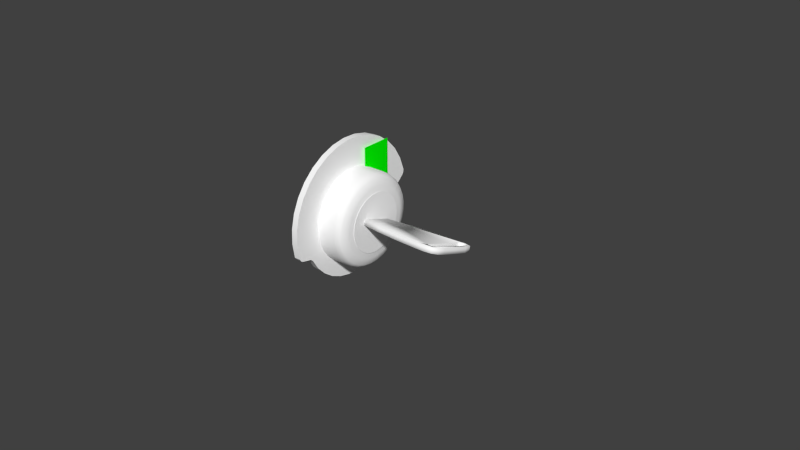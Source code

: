 # Source: c172p-magneto-switch.blend  (saved by Blender 2.78.0; exported with 4.5.12 LTS)
import bpy
from mathutils import Matrix  # noqa: F401  (used for matrix-valued properties, if any)

bpy.ops.wm.read_factory_settings(use_empty=True)
scene = bpy.context.scene
scene.name = 'Scene'

# ---- collections
col_collection_1 = bpy.data.collections.new('Collection 1'); scene.collection.children.link(col_collection_1)

# ---- materials (node trees are filled in below, after node groups)
mat_ac3dmat1 = bpy.data.materials.new('ac3dmat1')
mat_ac3dmat1.alpha_threshold = 0.0
mat_ac3dmat1.use_transparent_shadow = False
mat_ac3dmat1.diffuse_color = (1.0, 1.0, 1.0, 1.0)
mat_ac3dmat1.specular_color = (0.0, 0.0, 0.0)
mat_ac3dmat1.roughness = 0.5
mat_ac3dmat1.specular_intensity = 0.0
mat_ac3dmat6 = bpy.data.materials.new('ac3dmat6')
mat_ac3dmat6.alpha_threshold = 0.0
mat_ac3dmat6.use_transparent_shadow = False
mat_ac3dmat6.diffuse_color = (0.0, 1.0, 0.0, 1.0)
mat_ac3dmat6.specular_color = (0.0, 0.0, 0.0)
mat_ac3dmat6.roughness = 0.5
mat_ac3dmat6.specular_intensity = 0.1

# ---- node groups
ng_auto_smooth = bpy.data.node_groups.new('Auto Smooth', 'GeometryNodeTree')
_s = ng_auto_smooth.interface.new_socket(name='Geometry', in_out='OUTPUT', socket_type='NodeSocketGeometry')
_s = ng_auto_smooth.interface.new_socket(name='Geometry', in_out='INPUT', socket_type='NodeSocketGeometry')
_s = ng_auto_smooth.interface.new_socket(name='Angle', in_out='INPUT', socket_type='NodeSocketFloat')
_s.subtype = 'ANGLE'
_s.min_value = 0.0
_s.max_value = 3.142
ng_auto_smooth.is_modifier = True
_N = ng_auto_smooth.nodes; _L = ng_auto_smooth.links
n0 = _N.new('NodeGroupOutput'); n0.name = 'Group Output'; n0.location = (480, -100)
n1 = _N.new('NodeGroupInput'); n1.name = 'Group Input'; n1.location = (-420, -300)
n2 = _N.new('NodeGroupInput'); n2.name = 'Group Input.001'; n2.location = (-60, -100)
n3 = _N.new('GeometryNodeSetShadeSmooth'); n3.name = 'Set Shade Smooth'; n3.location = (120, -100)
n3.domain = 'EDGE'
n4 = _N.new('GeometryNodeSetShadeSmooth'); n4.name = 'Set Shade Smooth.001'; n4.location = (300, -100)
n5 = _N.new('GeometryNodeInputMeshEdgeAngle'); n5.name = 'Edge Angle'; n5.location = (-420, -220)
n6 = _N.new('GeometryNodeInputEdgeSmooth'); n6.name = 'Is Edge Smooth'; n6.location = (-60, -160)
n7 = _N.new('GeometryNodeInputShadeSmooth'); n7.name = 'Is Face Smooth'; n7.location = (-240, -340)
n8 = _N.new('FunctionNodeBooleanMath'); n8.name = 'Boolean Math'; n8.location = (-60, -220)
n9 = _N.new('FunctionNodeCompare'); n9.name = 'Compare'; n9.location = (-240, -180)
n9.operation = 'LESS_EQUAL'
_L.new(n5.outputs[0], n9.inputs[0])
_L.new(n4.outputs[0], n0.inputs[0])
_L.new(n1.outputs[1], n9.inputs[1])
_L.new(n9.outputs[0], n8.inputs[0])
_L.new(n7.outputs[0], n8.inputs[1])
_L.new(n2.outputs[0], n3.inputs[0])
_L.new(n6.outputs[0], n3.inputs[1])
_L.new(n3.outputs[0], n4.inputs[0])
_L.new(n8.outputs[0], n3.inputs[2])
n0.is_active_output = True

# ---- material node trees

# ---- world
world_world = bpy.data.worlds.new('World'); scene.world = world_world
world_world.color = (0.05088, 0.05088, 0.05088)
world_world.use_sun_shadow = False
world_world.sun_shadow_jitter_overblur = 0.0
world_world.cycles.sampling_method = 'NONE'
world_world.cycles.sample_map_resolution = 256

# ---- meshes
me_key_001 = bpy.data.meshes.new('key.001')
me_key_001.from_pydata([(0.03033, -0.0007438, -0.0009451), (0.03308, -0.003256, -3.079e-05), (0.03354, -0.002769, 0.001573), (0.03354, -0.003342, 4.33e-07), (0.0317, 0.002302, -0.002054), (0.03589, -0.001855, 0.001241), (0.03416, -0.002654, 0.001531), (0.03119, -0.001855, 0.001241), (0.03308, -0.002683, 0.001542), (0.03119, 0.002557, -0.0003654), (0.03166, 0.002848, -0.0004713), (0.03227, 0.003234, -0.0006116), (0.03048, 0.001545, 3.025e-06), (0.03481, 0.003234, -0.0006116), (0.03022, 0.0003511, 0.0004376), (0.03661, 0.001545, 3.026e-06), (0.03119, -0.002428, -0.0003322), (0.03393, -0.00327, -2.574e-05), (0.03589, -0.002428, -0.0003322), (0.03416, -0.003227, -4.135e-05), (0.03303, -0.003246, -3.419e-05), (0.03227, 0.002661, -0.002184), (0.03119, 0.001985, -0.001938), (0.03163, 0.002256, -0.002037), (0.03481, 0.002661, -0.002184), (0.03048, 0.0009727, -0.00157), (0.03661, 0.0009727, -0.00157), (0.03022, -0.0002214, -0.001135), (0.03481, -0.002532, 0.001487), (0.036, -0.001695, 0.001182), (0.03158, -0.002099, 0.00133), (0.03282, 0.003337, -0.0006492), (0.03112, 0.002457, -0.0003287), (0.03117, 0.002528, -0.0003546), (0.0304, 0.001184, 0.0001346), (0.03024, 0.0002682, 0.0004678), (0.03023, 0.0003027, 0.0004552), (0.03034, -0.000216, 0.000644), (0.03033, -0.000168, 0.0006266), (0.03029, 1.531e-05, 0.0005598), (0.03481, -0.003104, -8.602e-05), (0.036, -0.002268, -0.0003905), (0.03283, -0.003208, -4.835e-05), (0.03158, -0.002672, -0.0002433), (0.03278, 0.002756, -0.002219), (0.03117, 0.001955, -0.001927), (0.03112, 0.001884, -0.001902), (0.0304, 0.0006112, -0.001438), (0.03023, -0.0002697, -0.001118), (0.03024, -0.0003043, -0.001105), (0.03032, -0.0006996, -0.0009612), (0.0303, -0.0005751, -0.001006), (0.03034, -0.0007885, -0.0009288), (0.03048, -0.0008429, 0.0008722), (0.03044, -0.0006541, 0.0008035), (0.03227, -0.002532, 0.001487), (0.03354, 0.003471, -0.000698), (0.03367, 0.003448, -0.0006894), (0.03589, 0.002557, -0.0003654), (0.03611, 0.002251, -0.0002539), (0.03686, 0.0003511, 0.0004376), (0.03685, 0.0002682, 0.0004678), (0.03661, -0.0008429, 0.0008722), (0.03048, -0.001415, -0.0007006), (0.03044, -0.001227, -0.0007694), (0.03227, -0.003104, -8.602e-05), (0.03184, -0.002833, -0.0001846), (0.03354, 0.002899, -0.002271), (0.03367, 0.002875, -0.002262), (0.03589, 0.001985, -0.001938), (0.03611, 0.001678, -0.001827), (0.03686, -0.0002214, -0.001135), (0.03685, -0.0003043, -0.001105), (0.03661, -0.001415, -0.0007006), (0.0385, -0.004793, 0.00231), (0.0385, -0.005365, 0.000737), (0.0385, 0.005329, -0.001374), (0.0385, 0.004757, -0.002947), (0.0393, 0.002848, -0.0004713), (0.0393, 0.002276, -0.002044), (0.03957, 0.0002682, 0.0004678), (0.03957, -0.0003043, -0.001105), (0.0393, -0.002884, -0.000166), (0.0393, -0.002312, 0.001407), (0.0372, -0.007079, 0.003142), (0.03545, -0.009083, 0.003871), (0.03332, -0.01073, 0.00447), (0.03089, -0.01195, 0.004915), (0.02825, -0.0127, 0.005189), (0.0255, -0.01296, 0.005281), (0.02276, -0.0127, 0.005189), (0.02012, -0.01195, 0.004915), (0.01768, -0.01073, 0.00447), (0.01555, -0.009083, 0.003871), (0.0138, -0.007079, 0.003142), (0.0125, -0.004793, 0.00231), (0.0117, -0.002312, 0.001407), (0.01143, 0.0002682, 0.0004678), (0.0117, 0.002848, -0.0004713), (0.0125, 0.005329, -0.001374), (0.0138, 0.007616, -0.002206), (0.01555, 0.00962, -0.002936), (0.01768, 0.01126, -0.003535), (0.02012, 0.01249, -0.003979), (0.02276, 0.01324, -0.004253), (0.0255, 0.01349, -0.004346), (0.02825, 0.01324, -0.004253), (0.03089, 0.01249, -0.003979), (0.03332, 0.01126, -0.003534), (0.03545, 0.00962, -0.002936), (0.0372, 0.007616, -0.002206), (0.0255, 0.0002682, 0.0004678), (0.0372, -0.007652, 0.001569), (0.03545, -0.009656, 0.002299), (0.03332, -0.0113, 0.002897), (0.03089, -0.01252, 0.003342), (0.02825, -0.01328, 0.003616), (0.0255, -0.01353, 0.003708), (0.02276, -0.01328, 0.003616), (0.02012, -0.01252, 0.003342), (0.01768, -0.0113, 0.002897), (0.01555, -0.009656, 0.002299), (0.0138, -0.007652, 0.001569), (0.0125, -0.005365, 0.000737), (0.0117, -0.002884, -0.000166), (0.01143, -0.0003043, -0.001105), (0.0117, 0.002276, -0.002044), (0.0125, 0.004757, -0.002947), (0.0138, 0.007043, -0.003779), (0.01555, 0.009047, -0.004509), (0.01768, 0.01069, -0.005107), (0.02012, 0.01191, -0.005552), (0.02276, 0.01267, -0.005826), (0.0255, 0.01292, -0.005919), (0.02825, 0.01267, -0.005826), (0.03089, 0.01191, -0.005552), (0.03332, 0.01069, -0.005107), (0.0372, 0.007043, -0.003779), (0.03545, 0.009047, -0.004509), (0.0255, -0.0003043, -0.001105)], [], [(60, 61, 72), (2, 6, 17), (19, 17, 6), (37, 0, 38), (39, 51, 35), (35, 49, 36), (48, 14, 36), (45, 33, 9), (23, 11, 10), (43, 75, 20), (75, 42, 20), (42, 75, 65), (139, 43, 66), (75, 112, 65), (139, 65, 112), (139, 66, 65), (111, 89, 88), (111, 90, 89), (111, 91, 90), (111, 92, 91), (111, 93, 92), (111, 94, 93), (111, 95, 94), (111, 96, 95), (111, 97, 96), (111, 98, 97), (111, 99, 98), (111, 100, 99), (111, 101, 100), (111, 102, 101), (111, 103, 102), (111, 104, 103), (111, 105, 104), (111, 106, 105), (139, 116, 117), (139, 117, 118), (139, 118, 119), (139, 119, 120), (139, 120, 121), (139, 121, 122), (139, 122, 123), (139, 123, 124), (139, 124, 125), (139, 125, 126), (139, 126, 127), (139, 127, 128), (139, 128, 129), (139, 129, 130), (139, 130, 131), (139, 131, 132), (139, 132, 133), (139, 133, 134), (51, 49, 35), (14, 48, 27), (48, 36, 49), (22, 9, 45), (2, 17, 3), (60, 71, 72), (84, 111, 85), (85, 111, 86), (86, 111, 87), (87, 111, 88), (107, 106, 111), (108, 107, 111), (109, 108, 111), (110, 109, 111), (112, 113, 139), (139, 113, 114), (139, 114, 115), (115, 116, 139), (134, 135, 139), (135, 136, 139), (136, 138, 139), (138, 137, 139), (74, 82, 83), (82, 74, 75), (84, 75, 74), (75, 84, 112), (85, 112, 84), (112, 85, 113), (86, 113, 85), (113, 86, 114), (87, 114, 86), (114, 87, 115), (88, 115, 87), (115, 88, 116), (89, 116, 88), (116, 89, 117), (90, 117, 89), (117, 90, 118), (91, 118, 90), (118, 91, 119), (92, 119, 91), (119, 92, 120), (121, 92, 93), (92, 121, 120), (122, 93, 94), (93, 122, 121), (123, 94, 95), (94, 123, 122), (124, 95, 96), (95, 124, 123), (125, 96, 97), (96, 125, 124), (126, 97, 98), (97, 126, 125), (127, 98, 99), (98, 127, 126), (128, 99, 100), (99, 128, 127), (129, 100, 101), (100, 129, 128), (130, 101, 102), (101, 130, 129), (130, 103, 131), (103, 130, 102), (131, 104, 132), (104, 131, 103), (132, 105, 133), (105, 132, 104), (133, 106, 134), (106, 133, 105), (134, 107, 135), (107, 134, 106), (135, 108, 136), (108, 135, 107), (109, 136, 108), (136, 109, 138), (110, 138, 109), (138, 110, 137), (76, 137, 110), (137, 76, 77), (78, 77, 76), (77, 78, 79), (80, 79, 78), (79, 80, 81), (83, 81, 80), (81, 83, 82), (34, 25, 12), (14, 25, 34), (14, 47, 25), (47, 14, 27), (38, 51, 39), (38, 50, 51), (38, 0, 50), (53, 37, 54), (53, 0, 37), (52, 0, 53), (53, 64, 52), (64, 53, 63), (32, 45, 33), (12, 45, 32), (12, 46, 45), (46, 12, 25), (62, 5, 29), (73, 5, 62), (41, 5, 73), (5, 41, 18), (19, 28, 40), (28, 19, 6), (1, 2, 3), (1, 8, 2), (20, 8, 1), (42, 8, 20), (65, 8, 42), (8, 65, 55), (69, 59, 58), (69, 15, 59), (70, 15, 69), (15, 70, 26), (66, 55, 65), (43, 55, 66), (43, 30, 55), (16, 30, 43), (30, 16, 7), (11, 4, 21), (4, 11, 23), (9, 23, 10), (23, 9, 22), (57, 24, 13), (57, 68, 24), (56, 68, 57), (68, 56, 67), (72, 62, 61), (62, 72, 73), (40, 5, 18), (5, 40, 28), (7, 63, 53), (63, 7, 16), (31, 67, 56), (31, 44, 67), (11, 44, 31), (44, 11, 21), (13, 69, 58), (69, 13, 24), (26, 60, 15), (60, 26, 71), (139, 48, 49), (139, 27, 48), (27, 139, 47), (71, 81, 72), (26, 81, 71), (70, 81, 26), (81, 70, 79), (12, 111, 34), (111, 12, 32), (78, 58, 59), (78, 13, 58), (78, 57, 13), (57, 78, 76), (36, 111, 35), (14, 111, 36), (111, 14, 34), (80, 60, 61), (80, 15, 60), (80, 59, 15), (59, 80, 78), (139, 25, 47), (25, 139, 46), (69, 79, 70), (24, 79, 69), (68, 79, 24), (79, 68, 77), (74, 6, 2), (74, 28, 6), (83, 28, 74), (83, 5, 28), (5, 83, 29), (74, 2, 8), (7, 111, 30), (53, 111, 7), (111, 53, 54), (75, 1, 3), (17, 75, 3), (19, 75, 17), (40, 75, 19), (40, 82, 75), (18, 82, 40), (82, 18, 41), (63, 139, 64), (16, 139, 63), (139, 16, 43), (8, 84, 74), (55, 84, 8), (30, 84, 55), (84, 30, 111), (33, 111, 32), (9, 111, 33), (111, 9, 10), (57, 76, 56), (76, 31, 56), (31, 110, 111), (110, 31, 76), (139, 21, 4), (21, 67, 44), (21, 77, 67), (21, 137, 77), (137, 21, 139), (68, 67, 77), (139, 45, 46), (139, 22, 45), (139, 23, 22), (23, 139, 44), (83, 62, 29), (80, 62, 83), (62, 80, 61), (39, 37, 38), (37, 111, 54), (39, 111, 37), (111, 39, 35), (52, 51, 50), (52, 49, 51), (52, 139, 49), (139, 52, 64), (73, 82, 41), (73, 81, 82), (81, 73, 72)])
me_key_001.polygons.foreach_set('use_smooth', [True] * 277)
_uv = me_key_001.uv_layers.new(name='UVMap')
_uv.uv.foreach_set('vector', [0.2802, 0.7558, 0.2802, 0.7558, 0.2802, 0.7558, 0.2802, 0.7558, 0.2802, 0.7558, 0.2802, 0.7558, 0.2802, 0.7558, 0.2802, 0.7558, 0.2802, 0.7558, 0.2802, 0.7558, 0.2802, 0.7558, 0.2802, 0.7558, 0.2802, 0.7558, 0.2802, 0.7558, 0.2802, 0.7558, 0.2802, 0.7558, 0.2802, 0.7558, 0.2802, 0.7558, 0.2802, 0.7558, 0.2802, 0.7558, 0.2802, 0.7558, 0.2802, 0.7558, 0.2802, 0.7558, 0.2802, 0.7558, 0.2802, 0.7558, 0.2802, 0.7558, 0.2802, 0.7558, 0.2802, 0.7558, 0.2802, 0.7558, 0.2802, 0.7558, 0.2802, 0.7558, 0.2802, 0.7558, 0.2802, 0.7558, 0.2802, 0.7558, 0.2802, 0.7558, 0.2802, 0.7558, 0.255, 0.7471, 0.2956, 0.8248, 0.2986, 0.8293, 0.2802, 0.7558, 0.2802, 0.7558, 0.2802, 0.7558, 0.255, 0.7471, 0.3037, 0.837, 0.3902, 0.9494, 0.255, 0.7471, 0.2986, 0.8293, 0.3037, 0.837, 0.255, 0.7471, 0.4984, 0.7471, 0.4937, 0.7946, 0.255, 0.7471, 0.4937, 0.6996, 0.4984, 0.7471, 0.255, 0.7471, 0.4798, 0.6539, 0.4937, 0.6996, 0.255, 0.7471, 0.4574, 0.6119, 0.4798, 0.6539, 0.255, 0.7471, 0.4271, 0.575, 0.4574, 0.6119, 0.255, 0.7471, 0.3902, 0.5447, 0.4271, 0.575, 0.255, 0.7471, 0.3481, 0.5222, 0.3902, 0.5447, 0.255, 0.7471, 0.3024, 0.5084, 0.3481, 0.5222, 0.255, 0.7471, 0.255, 0.5037, 0.3024, 0.5084, 0.255, 0.7471, 0.2075, 0.5084, 0.255, 0.5037, 0.255, 0.7471, 0.1618, 0.5222, 0.2075, 0.5084, 0.255, 0.7471, 0.1197, 0.5447, 0.1618, 0.5222, 0.255, 0.7471, 0.08283, 0.575, 0.1197, 0.5447, 0.255, 0.7471, 0.05256, 0.6119, 0.08283, 0.575, 0.255, 0.7471, 0.03007, 0.6539, 0.05256, 0.6119, 0.255, 0.7471, 0.01622, 0.6996, 0.03007, 0.6539, 0.255, 0.7471, 0.01154, 0.7471, 0.01622, 0.6996, 0.255, 0.7471, 0.01622, 0.7946, 0.01154, 0.7471, 0.255, 0.7471, 0.4937, 0.7946, 0.4984, 0.7471, 0.255, 0.7471, 0.4984, 0.7471, 0.4937, 0.6996, 0.255, 0.7471, 0.4937, 0.6996, 0.4798, 0.6539, 0.255, 0.7471, 0.4798, 0.6539, 0.4574, 0.6119, 0.255, 0.7471, 0.4574, 0.6119, 0.4271, 0.575, 0.255, 0.7471, 0.4271, 0.575, 0.3902, 0.5447, 0.255, 0.7471, 0.3902, 0.5447, 0.3481, 0.5222, 0.255, 0.7471, 0.3481, 0.5222, 0.3024, 0.5084, 0.255, 0.7471, 0.3024, 0.5084, 0.255, 0.5037, 0.255, 0.7471, 0.255, 0.5037, 0.2075, 0.5084, 0.255, 0.7471, 0.2075, 0.5084, 0.1618, 0.5222, 0.255, 0.7471, 0.1618, 0.5222, 0.1197, 0.5447, 0.255, 0.7471, 0.1197, 0.5447, 0.08283, 0.575, 0.255, 0.7471, 0.08283, 0.575, 0.05256, 0.6119, 0.255, 0.7471, 0.05256, 0.6119, 0.03007, 0.6539, 0.255, 0.7471, 0.03007, 0.6539, 0.01622, 0.6996, 0.255, 0.7471, 0.01622, 0.6996, 0.01154, 0.7471, 0.255, 0.7471, 0.01154, 0.7471, 0.01622, 0.7946, 0.2802, 0.7558, 0.2802, 0.7558, 0.2802, 0.7558, 0.2802, 0.7558, 0.2802, 0.7558, 0.2802, 0.7558, 0.2802, 0.7558, 0.2802, 0.7558, 0.2802, 0.7558, 0.2802, 0.7558, 0.2802, 0.7558, 0.2802, 0.7558, 0.2802, 0.7558, 0.2802, 0.7558, 0.2802, 0.7558, 0.2802, 0.7558, 0.2802, 0.7558, 0.2802, 0.7558, 0.3902, 0.9494, 0.255, 0.7471, 0.4271, 0.9192, 0.4271, 0.9192, 0.255, 0.7471, 0.4574, 0.8823, 0.4574, 0.8823, 0.255, 0.7471, 0.4798, 0.8402, 0.4798, 0.8402, 0.255, 0.7471, 0.4937, 0.7946, 0.03007, 0.8402, 0.01622, 0.7946, 0.255, 0.7471, 0.05256, 0.8823, 0.03007, 0.8402, 0.255, 0.7471, 0.08283, 0.9192, 0.05256, 0.8823, 0.255, 0.7471, 0.1197, 0.9494, 0.08283, 0.9192, 0.255, 0.7471, 0.3902, 0.9494, 0.4271, 0.9192, 0.255, 0.7471, 0.255, 0.7471, 0.4271, 0.9192, 0.4574, 0.8823, 0.255, 0.7471, 0.4574, 0.8823, 0.4798, 0.8402, 0.4798, 0.8402, 0.4937, 0.7946, 0.255, 0.7471, 0.01622, 0.7946, 0.03007, 0.8402, 0.255, 0.7471, 0.03007, 0.8402, 0.05256, 0.8823, 0.255, 0.7471, 0.05256, 0.8823, 0.08283, 0.9192, 0.255, 0.7471, 0.08283, 0.9192, 0.1197, 0.9494, 0.255, 0.7471, 0.4405, 0.8348, 0.4546, 0.8067, 0.446, 0.8364, 0.4546, 0.8067, 0.4405, 0.8348, 0.4491, 0.8051, 0.4351, 0.8332, 0.4491, 0.8051, 0.4405, 0.8348, 0.4491, 0.8051, 0.4351, 0.8332, 0.4437, 0.8035, 0.4296, 0.8317, 0.4437, 0.8035, 0.4351, 0.8332, 0.4437, 0.8035, 0.4296, 0.8317, 0.4382, 0.8019, 0.4242, 0.8301, 0.4382, 0.8019, 0.4296, 0.8317, 0.4382, 0.8019, 0.4242, 0.8301, 0.4328, 0.8003, 0.4187, 0.8285, 0.4328, 0.8003, 0.4242, 0.8301, 0.4328, 0.8003, 0.4187, 0.8285, 0.4273, 0.7987, 0.4133, 0.8269, 0.4273, 0.7987, 0.4187, 0.8285, 0.4273, 0.7987, 0.4133, 0.8269, 0.4219, 0.7972, 0.4078, 0.8253, 0.4219, 0.7972, 0.4133, 0.8269, 0.4219, 0.7972, 0.4078, 0.8253, 0.4164, 0.7956, 0.4024, 0.8237, 0.4164, 0.7956, 0.4078, 0.8253, 0.4164, 0.7956, 0.4024, 0.8237, 0.411, 0.794, 0.3969, 0.8221, 0.411, 0.794, 0.4024, 0.8237, 0.411, 0.794, 0.3969, 0.8221, 0.4055, 0.7924, 0.3915, 0.8205, 0.4055, 0.7924, 0.3969, 0.8221, 0.4055, 0.7924, 0.3915, 0.8205, 0.4001, 0.7908, 0.3946, 0.7892, 0.3915, 0.8205, 0.386, 0.8189, 0.3915, 0.8205, 0.3946, 0.7892, 0.4001, 0.7908, 0.3892, 0.7876, 0.386, 0.8189, 0.3806, 0.8174, 0.386, 0.8189, 0.3892, 0.7876, 0.3946, 0.7892, 0.3837, 0.786, 0.3806, 0.8174, 0.3751, 0.8158, 0.3806, 0.8174, 0.3837, 0.786, 0.3892, 0.7876, 0.3783, 0.7844, 0.3751, 0.8158, 0.3697, 0.8142, 0.3751, 0.8158, 0.3783, 0.7844, 0.3837, 0.786, 0.3728, 0.7829, 0.3697, 0.8142, 0.3642, 0.8126, 0.3697, 0.8142, 0.3728, 0.7829, 0.3783, 0.7844, 0.3674, 0.7813, 0.3642, 0.8126, 0.3588, 0.811, 0.3642, 0.8126, 0.3674, 0.7813, 0.3728, 0.7829, 0.3619, 0.7797, 0.3588, 0.811, 0.3533, 0.8094, 0.3588, 0.811, 0.3619, 0.7797, 0.3674, 0.7813, 0.3565, 0.7781, 0.3533, 0.8094, 0.3479, 0.8078, 0.3533, 0.8094, 0.3565, 0.7781, 0.3619, 0.7797, 0.351, 0.7765, 0.3479, 0.8078, 0.3389, 0.8027, 0.3479, 0.8078, 0.351, 0.7765, 0.3565, 0.7781, 0.3456, 0.7749, 0.3389, 0.8027, 0.3334, 0.8011, 0.3389, 0.8027, 0.3456, 0.7749, 0.351, 0.7765, 0.3456, 0.7749, 0.328, 0.7995, 0.3401, 0.7733, 0.328, 0.7995, 0.3456, 0.7749, 0.3334, 0.8011, 0.3401, 0.7733, 0.3225, 0.7979, 0.3347, 0.7717, 0.3225, 0.7979, 0.3401, 0.7733, 0.328, 0.7995, 0.3347, 0.7717, 0.317, 0.7963, 0.3292, 0.7701, 0.317, 0.7963, 0.3347, 0.7717, 0.3225, 0.7979, 0.3292, 0.7701, 0.3116, 0.7947, 0.3238, 0.7686, 0.3116, 0.7947, 0.3292, 0.7701, 0.317, 0.7963, 0.3238, 0.7686, 0.3061, 0.7932, 0.3183, 0.767, 0.3061, 0.7932, 0.3238, 0.7686, 0.3116, 0.7947, 0.3183, 0.767, 0.3007, 0.7916, 0.3129, 0.7654, 0.3007, 0.7916, 0.3183, 0.767, 0.3061, 0.7932, 0.2952, 0.79, 0.3129, 0.7654, 0.3007, 0.7916, 0.3129, 0.7654, 0.2952, 0.79, 0.3074, 0.7638, 0.2898, 0.7884, 0.3074, 0.7638, 0.2952, 0.79, 0.3074, 0.7638, 0.2898, 0.7884, 0.302, 0.7622, 0.2843, 0.7868, 0.302, 0.7622, 0.2898, 0.7884, 0.302, 0.7622, 0.2843, 0.7868, 0.2965, 0.7606, 0.2789, 0.7852, 0.2965, 0.7606, 0.2843, 0.7868, 0.2965, 0.7606, 0.2789, 0.7852, 0.2911, 0.759, 0.2734, 0.7836, 0.2911, 0.759, 0.2789, 0.7852, 0.2911, 0.759, 0.2734, 0.7836, 0.2856, 0.7574, 0.268, 0.782, 0.2856, 0.7574, 0.2734, 0.7836, 0.2856, 0.7574, 0.268, 0.782, 0.2802, 0.7558, 0.2802, 0.7558, 0.2802, 0.7558, 0.2802, 0.7558, 0.2802, 0.7558, 0.2802, 0.7558, 0.2802, 0.7558, 0.2802, 0.7558, 0.2802, 0.7558, 0.2802, 0.7558, 0.2802, 0.7558, 0.2802, 0.7558, 0.2802, 0.7558, 0.2802, 0.7558, 0.2802, 0.7558, 0.2802, 0.7558, 0.2802, 0.7558, 0.2802, 0.7558, 0.2802, 0.7558, 0.2802, 0.7558, 0.2802, 0.7558, 0.2802, 0.7558, 0.2802, 0.7558, 0.2802, 0.7558, 0.2802, 0.7558, 0.2802, 0.7558, 0.2802, 0.7558, 0.2802, 0.7558, 0.2802, 0.7558, 0.2802, 0.7558, 0.2802, 0.7558, 0.2802, 0.7558, 0.2802, 0.7558, 0.2802, 0.7558, 0.2802, 0.7558, 0.2802, 0.7558, 0.2802, 0.7558, 0.2802, 0.7558, 0.2802, 0.7558, 0.2802, 0.7558, 0.2802, 0.7558, 0.2802, 0.7558, 0.2802, 0.7558, 0.2802, 0.7558, 0.2802, 0.7558, 0.2802, 0.7558, 0.2802, 0.7558, 0.2802, 0.7558, 0.2802, 0.7558, 0.2802, 0.7558, 0.2802, 0.7558, 0.2802, 0.7558, 0.2802, 0.7558, 0.2802, 0.7558, 0.2802, 0.7558, 0.2802, 0.7558, 0.2802, 0.7558, 0.2802, 0.7558, 0.2802, 0.7558, 0.2802, 0.7558, 0.2802, 0.7558, 0.2802, 0.7558, 0.2802, 0.7558, 0.2802, 0.7558, 0.2802, 0.7558, 0.2802, 0.7558, 0.2802, 0.7558, 0.2802, 0.7558, 0.2802, 0.7558, 0.2802, 0.7558, 0.2802, 0.7558, 0.2802, 0.7558, 0.2802, 0.7558, 0.2802, 0.7558, 0.2802, 0.7558, 0.2802, 0.7558, 0.2802, 0.7558, 0.2802, 0.7558, 0.2802, 0.7558, 0.2802, 0.7558, 0.2802, 0.7558, 0.2802, 0.7558, 0.2802, 0.7558, 0.2802, 0.7558, 0.2802, 0.7558, 0.2802, 0.7558, 0.2802, 0.7558, 0.2802, 0.7558, 0.2802, 0.7558, 0.2802, 0.7558, 0.2802, 0.7558, 0.2802, 0.7558, 0.2802, 0.7558, 0.2802, 0.7558, 0.2802, 0.7558, 0.2802, 0.7558, 0.2802, 0.7558, 0.2802, 0.7558, 0.2802, 0.7558, 0.2802, 0.7558, 0.2802, 0.7558, 0.2802, 0.7558, 0.2802, 0.7558, 0.2802, 0.7558, 0.2802, 0.7558, 0.2802, 0.7558, 0.2802, 0.7558, 0.2802, 0.7558, 0.2802, 0.7558, 0.2802, 0.7558, 0.2802, 0.7558, 0.2802, 0.7558, 0.2802, 0.7558, 0.2802, 0.7558, 0.2802, 0.7558, 0.2802, 0.7558, 0.2802, 0.7558, 0.2802, 0.7558, 0.2802, 0.7558, 0.2802, 0.7558, 0.2802, 0.7558, 0.2802, 0.7558, 0.2802, 0.7558, 0.2802, 0.7558, 0.2802, 0.7558, 0.2802, 0.7558, 0.2802, 0.7558, 0.2802, 0.7558, 0.2802, 0.7558, 0.2802, 0.7558, 0.2802, 0.7558, 0.2802, 0.7558, 0.2802, 0.7558, 0.2802, 0.7558, 0.2802, 0.7558, 0.2802, 0.7558, 0.2802, 0.7558, 0.2802, 0.7558, 0.2802, 0.7558, 0.2802, 0.7558, 0.2802, 0.7558, 0.2802, 0.7558, 0.2802, 0.7558, 0.2802, 0.7558, 0.2802, 0.7558, 0.2802, 0.7558, 0.2802, 0.7558, 0.2802, 0.7558, 0.2802, 0.7558, 0.2802, 0.7558, 0.2802, 0.7558, 0.2802, 0.7558, 0.2802, 0.7558, 0.2802, 0.7558, 0.2802, 0.7558, 0.2802, 0.7558, 0.2802, 0.7558, 0.2802, 0.7558, 0.2802, 0.7558, 0.2802, 0.7558, 0.2802, 0.7558, 0.2802, 0.7558, 0.2802, 0.7558, 0.2802, 0.7558, 0.2802, 0.7558, 0.2802, 0.7558, 0.2802, 0.7558, 0.2802, 0.7558, 0.2802, 0.7558, 0.2802, 0.7558, 0.2802, 0.7558, 0.2802, 0.7558, 0.2802, 0.7558, 0.2802, 0.7558, 0.2802, 0.7558, 0.2802, 0.7558, 0.2802, 0.7558, 0.2802, 0.7558, 0.255, 0.7471, 0.2503, 0.8008, 0.251, 0.8009, 0.255, 0.7471, 0.2494, 0.8006, 0.2503, 0.8008, 0.2494, 0.8006, 0.255, 0.7471, 0.2337, 0.8037, 0.2494, 0.9186, 0.255, 0.9905, 0.251, 0.9182, 0.2269, 0.9141, 0.255, 0.9905, 0.2494, 0.9186, 0.2136, 0.9051, 0.255, 0.9905, 0.2269, 0.9141, 0.255, 0.9905, 0.2136, 0.9051, 0.2075, 0.9858, 0.2269, 0.8051, 0.255, 0.7471, 0.2337, 0.8037, 0.255, 0.7471, 0.2269, 0.8051, 0.2098, 0.8166, 0.2075, 0.9858, 0.2079, 0.9013, 0.2136, 0.9051, 0.2075, 0.9858, 0.1951, 0.8821, 0.2079, 0.9013, 0.2075, 0.9858, 0.1911, 0.8618, 0.1951, 0.8821, 0.1911, 0.8618, 0.2075, 0.9858, 0.1618, 0.9719, 0.2503, 0.8008, 0.255, 0.7471, 0.251, 0.8009, 0.2494, 0.8006, 0.255, 0.7471, 0.2503, 0.8008, 0.255, 0.7471, 0.2494, 0.8006, 0.2337, 0.8037, 0.255, 0.9905, 0.2494, 0.9186, 0.251, 0.9182, 0.255, 0.9905, 0.2269, 0.9141, 0.2494, 0.9186, 0.255, 0.9905, 0.2136, 0.9051, 0.2269, 0.9141, 0.2136, 0.9051, 0.255, 0.9905, 0.2075, 0.9858, 0.255, 0.7471, 0.2269, 0.8051, 0.2337, 0.8037, 0.2269, 0.8051, 0.255, 0.7471, 0.2098, 0.8166, 0.2079, 0.9013, 0.2075, 0.9858, 0.2136, 0.9051, 0.1951, 0.8821, 0.2075, 0.9858, 0.2079, 0.9013, 0.1911, 0.8618, 0.2075, 0.9858, 0.1951, 0.8821, 0.2075, 0.9858, 0.1911, 0.8618, 0.1618, 0.9719, 0.3481, 0.9719, 0.306, 0.8705, 0.3082, 0.8596, 0.3481, 0.9719, 0.3037, 0.8821, 0.306, 0.8705, 0.3024, 0.9858, 0.3037, 0.8821, 0.3481, 0.9719, 0.3024, 0.9858, 0.291, 0.9013, 0.3037, 0.8821, 0.291, 0.9013, 0.3024, 0.9858, 0.288, 0.9033, 0.3481, 0.9719, 0.3082, 0.8596, 0.3066, 0.8514, 0.291, 0.8179, 0.255, 0.7471, 0.2956, 0.8248, 0.2719, 0.8051, 0.255, 0.7471, 0.291, 0.8179, 0.255, 0.7471, 0.2719, 0.8051, 0.2683, 0.8044, 0.3481, 0.9719, 0.3066, 0.8514, 0.3082, 0.8596, 0.3068, 0.8664, 0.3481, 0.9719, 0.3082, 0.8596, 0.306, 0.8705, 0.3481, 0.9719, 0.3068, 0.8664, 0.3037, 0.8821, 0.3481, 0.9719, 0.306, 0.8705, 0.3037, 0.8821, 0.3024, 0.9858, 0.3481, 0.9719, 0.291, 0.9013, 0.3024, 0.9858, 0.3037, 0.8821, 0.3024, 0.9858, 0.291, 0.9013, 0.288, 0.9033, 0.2719, 0.8051, 0.255, 0.7471, 0.2683, 0.8044, 0.291, 0.8179, 0.255, 0.7471, 0.2719, 0.8051, 0.255, 0.7471, 0.291, 0.8179, 0.2956, 0.8248, 0.3066, 0.8514, 0.3902, 0.9494, 0.3481, 0.9719, 0.3037, 0.837, 0.3902, 0.9494, 0.3066, 0.8514, 0.2956, 0.8248, 0.3902, 0.9494, 0.3037, 0.837, 0.3902, 0.9494, 0.2956, 0.8248, 0.255, 0.7471, 0.2084, 0.8175, 0.255, 0.7471, 0.2098, 0.8166, 0.2079, 0.8179, 0.255, 0.7471, 0.2084, 0.8175, 0.255, 0.7471, 0.2079, 0.8179, 0.2024, 0.8261, 0.1911, 0.8618, 0.1618, 0.9719, 0.1906, 0.8596, 0.1618, 0.9719, 0.1932, 0.8468, 0.1906, 0.8596, 0.1932, 0.8468, 0.1197, 0.9494, 0.255, 0.7471, 0.1197, 0.9494, 0.1932, 0.8468, 0.1618, 0.9719, 0.255, 0.7471, 0.1951, 0.837, 0.2019, 0.8268, 0.1951, 0.837, 0.1906, 0.8596, 0.1933, 0.846, 0.1951, 0.837, 0.1618, 0.9719, 0.1906, 0.8596, 0.1951, 0.837, 0.1197, 0.9494, 0.1618, 0.9719, 0.1197, 0.9494, 0.1951, 0.837, 0.255, 0.7471, 0.1911, 0.8618, 0.1906, 0.8596, 0.1618, 0.9719, 0.255, 0.7471, 0.2084, 0.8175, 0.2098, 0.8166, 0.255, 0.7471, 0.2079, 0.8179, 0.2084, 0.8175, 0.255, 0.7471, 0.2027, 0.8255, 0.2079, 0.8179, 0.2027, 0.8255, 0.255, 0.7471, 0.1933, 0.846, 0.3024, 0.9858, 0.2719, 0.9141, 0.288, 0.9033, 0.255, 0.9905, 0.2719, 0.9141, 0.3024, 0.9858, 0.2719, 0.9141, 0.255, 0.9905, 0.251, 0.9182, 0.2557, 0.8019, 0.2601, 0.8027, 0.2592, 0.8026, 0.2601, 0.8027, 0.255, 0.7471, 0.2683, 0.8044, 0.2557, 0.8019, 0.255, 0.7471, 0.2601, 0.8027, 0.255, 0.7471, 0.2557, 0.8019, 0.251, 0.8009, 0.2601, 0.8027, 0.2561, 0.8019, 0.2584, 0.8024, 0.2601, 0.8027, 0.251, 0.8009, 0.2561, 0.8019, 0.2601, 0.8027, 0.255, 0.7471, 0.251, 0.8009, 0.255, 0.7471, 0.2601, 0.8027, 0.2683, 0.8044, 0.2719, 0.9141, 0.3024, 0.9858, 0.288, 0.9033, 0.2719, 0.9141, 0.255, 0.9905, 0.3024, 0.9858, 0.255, 0.9905, 0.2719, 0.9141, 0.251, 0.9182])
me_key_001.materials.append(mat_ac3dmat1)
me_key_001.use_remesh_preserve_volume = False
me_key_001.use_remesh_preserve_attributes = False
me_key_001.use_mirror_vertex_groups = False
me_key_001.update()
me_click_s = bpy.data.meshes.new('click-S')
me_click_s.from_pydata([(0.002841, 0.004977, 0.02011), (0.002841, 0.01529, 0.02011), (0.002841, 0.004977, -0.01288), (0.002841, 0.01529, -0.01288)], [], [(1, 2, 3), (1, 0, 2)])
me_click_s.polygons.foreach_set('use_smooth', [True] * 2)
me_click_s.materials.append(mat_ac3dmat6)
me_click_s.use_remesh_preserve_volume = False
me_click_s.use_remesh_preserve_attributes = False
me_click_s.use_mirror_vertex_groups = False
me_click_s.update()
me_magsw = bpy.data.meshes.new('magsw')
me_magsw.from_pydata([(0.01098, -0.01125, -0.001294), (0.01027, -0.01394, -0.001583), (0.009499, -0.01456, -0.001642), (0.01098, -0.0108, -0.003484), (0.01027, -0.0134, -0.0042), (0.009499, -0.01398, -0.004449), (0.01098, -0.009932, -0.005543), (0.01027, -0.01233, -0.006661), (0.009499, -0.01286, -0.007089), (0.01098, -0.008678, -0.007394), (0.01027, -0.01078, -0.008869), (0.009499, -0.01124, -0.00946), (0.01098, -0.007087, -0.008964), (0.01027, -0.008821, -0.01074), (0.009499, -0.009188, -0.01147), (0.01098, -0.00522, -0.01019), (0.01027, -0.006515, -0.0122), (0.009499, -0.006776, -0.01305), (0.01098, -0.00315, -0.01104), (0.01027, -0.003954, -0.0132), (0.009499, -0.004101, -0.01412), (0.01098, -0.0009545, -0.01146), (0.01027, -0.001238, -0.0137), (0.009499, -0.001264, -0.01466), (0.01098, 0.001281, -0.01144), (0.01027, 0.00153, -0.01367), (0.009499, 0.001625, -0.01464), (0.01098, 0.00347, -0.01099), (0.01027, 0.004244, -0.01312), (0.009499, 0.004455, -0.01406), (0.01098, 0.00553, -0.01012), (0.01027, 0.006798, -0.01207), (0.009499, 0.007118, -0.01294), (0.01098, 0.00738, -0.008869), (0.01027, 0.009095, -0.01056), (0.009499, 0.009511, -0.01133), (0.01098, 0.00895, -0.007278), (0.01027, 0.01105, -0.008652), (0.009499, 0.01154, -0.009293), (0.01098, 0.01018, -0.005412), (0.01027, 0.01258, -0.006414), (0.009499, 0.01313, -0.006898), (0.01098, 0.01102, -0.003341), (0.01027, 0.01363, -0.003932), (0.009499, 0.01422, -0.004242), (0.01098, 0.01144, -0.001146), (0.01027, 0.01416, -0.001304), (0.009499, 0.01477, -0.001427), (0.01098, 0.01143, 0.001089), (0.01027, 0.01415, 0.00137), (0.009499, 0.01475, 0.001439), (0.01098, 0.01098, 0.003279), (0.01027, 0.01361, 0.003988), (0.009499, 0.01418, 0.004246), (0.01098, 0.01011, 0.005338), (0.01027, 0.01254, 0.006448), (0.009499, 0.01305, 0.006885), (0.01098, 0.008855, 0.007188), (0.01027, 0.01099, 0.008657), (0.009499, 0.01144, 0.009256), (0.01098, 0.007265, 0.008759), (0.01027, 0.009031, 0.01053), (0.009499, 0.009381, 0.01127), (0.01098, 0.005398, 0.009988), (0.01027, 0.006724, 0.01199), (0.009499, 0.00697, 0.01284), (0.01098, 0.003327, 0.01083), (0.01027, 0.004164, 0.01299), (0.009499, 0.004294, 0.01392), (0.01098, 0.001132, 0.01125), (0.01027, 0.001447, 0.01348), (0.009499, 0.001458, 0.01446), (0.01098, -0.001103, 0.01124), (0.01027, -0.001321, 0.01346), (0.009499, -0.001431, 0.01444), (0.01098, -0.003292, 0.01079), (0.01027, -0.004034, 0.01291), (0.009499, -0.004262, 0.01386), (0.01098, -0.005352, 0.009918), (0.01027, -0.006588, 0.01186), (0.009499, -0.006924, 0.01274), (0.01098, -0.007202, 0.008664), (0.01027, -0.008885, 0.01035), (0.009499, -0.009317, 0.01113), (0.01098, -0.008772, 0.007073), (0.01027, -0.01084, 0.00844), (0.009499, -0.01135, 0.009089), (0.01098, -0.01, 0.005206), (0.01027, -0.01237, 0.006201), (0.009499, -0.01294, 0.006694), (0.01098, -0.01127, 0.0009407), (0.01098, -0.01084, 0.003136), (0.01027, -0.01395, 0.001092), (0.01027, -0.01342, 0.00372), (0.009499, -0.01458, 0.001224), (0.009499, -0.01403, 0.004039), (0.001817, -0.0149, -0.001678), (0.001817, -0.0143, -0.004571), (0.001817, -0.01315, -0.007292), (0.001817, -0.0115, -0.009737), (0.001817, -0.009393, -0.01181), (0.001817, -0.006927, -0.01344), (0.001817, -0.00419, -0.01455), (0.001817, -0.00129, -0.01511), (0.001817, 0.001664, -0.01509), (0.001817, 0.004557, -0.01449), (0.001817, 0.007278, -0.01334), (0.001817, 0.009723, -0.01169), (0.001817, 0.0118, -0.009585), (0.001817, 0.01342, -0.007118), (0.001817, 0.01454, -0.004382), (0.001817, 0.01509, -0.001481), (0.001817, 0.01507, 0.001472), (0.001817, 0.01448, 0.004365), (0.001817, 0.01333, 0.007087), (0.001817, 0.01167, 0.009532), (0.001817, 0.009571, 0.01161), (0.001817, 0.007104, 0.01323), (0.001817, 0.004368, 0.01434), (0.001817, 0.001468, 0.0149), (0.001817, -0.001486, 0.01488), (0.001817, -0.004379, 0.01429), (0.001817, -0.007101, 0.01314), (0.001817, -0.009546, 0.01148), (0.001817, -0.01162, 0.00938), (0.001817, -0.01325, 0.006913), (0.001817, -0.01436, 0.004177), (0.001817, -0.01492, 0.001276), (0.007983, -0.0149, -0.001678), (0.007983, -0.0143, -0.004571), (0.007983, -0.01315, -0.007292), (0.007983, -0.0115, -0.009737), (0.007983, -0.009393, -0.01181), (0.007983, -0.006927, -0.01344), (0.007983, -0.00419, -0.01455), (0.007983, -0.00129, -0.01511), (0.007983, 0.001664, -0.01509), (0.007983, 0.004557, -0.01449), (0.007983, 0.007278, -0.01334), (0.007983, 0.009723, -0.01169), (0.007983, 0.0118, -0.009585), (0.007983, 0.01342, -0.007118), (0.007983, 0.01454, -0.004382), (0.007983, 0.01509, -0.001481), (0.007983, 0.01507, 0.001472), (0.007983, 0.01448, 0.004365), (0.007983, 0.01333, 0.007087), (0.007983, 0.01167, 0.009532), (0.007983, 0.009571, 0.01161), (0.007983, 0.007104, 0.01323), (0.007983, 0.004368, 0.01434), (0.007983, 0.001468, 0.0149), (0.007983, -0.001486, 0.01488), (0.007983, -0.004379, 0.01429), (0.007983, -0.007101, 0.01314), (0.007983, -0.009546, 0.01148), (0.007983, -0.01162, 0.00938), (0.007983, -0.01325, 0.006913), (0.007983, -0.01436, 0.004177), (0.007983, -0.01492, 0.001276), (0.01098, 8.887e-05, -0.0001026), (-0.0001833, -0.02298, -0.006387), (-0.0001833, -0.005704, 0.02354), (-0.0001833, -0.01019, 0.02185), (-0.0001833, -0.01425, 0.01932), (-0.0001833, -0.01775, 0.01605), (-0.0001833, -0.02054, 0.01215), (-0.0001833, -0.02252, 0.00779), (-0.0001833, -0.0236, 0.003126), (-0.0001833, -0.02376, -0.001662), (0.001817, -0.02298, -0.006387), (0.001817, -0.005704, 0.02354), (0.001817, -0.01019, 0.02185), (0.001817, -0.01425, 0.01932), (0.001817, -0.01775, 0.01605), (0.001817, -0.02054, 0.01215), (0.001817, -0.02252, 0.00779), (0.001817, -0.0236, 0.003126), (0.001817, -0.02376, -0.001662), (0.001817, -0.02298, -0.006387), (-0.0001833, -0.02298, -0.006387), (0.001817, -0.02243, -0.007196), (-0.0001833, -0.02243, -0.007196), (0.001817, -0.02181, -0.007581), (-0.0001833, -0.02181, -0.007581), (0.001817, -0.01996, -0.00802), (-0.0001833, -0.01996, -0.00802), (0.001817, 0.0006199, -6.349e-05), (-0.0001833, -0.01845, -0.008361), (-0.0001833, -0.01764, -0.009069), (-0.0001833, -0.01553, -0.01246), (-0.0001833, -0.01281, -0.01537), (-0.0001833, -0.009561, -0.0177), (-0.0001833, -0.005925, -0.01934), (-0.0001833, -0.002038, -0.02025), (-0.0001833, 0.001952, -0.02038), (-0.0001833, 0.00589, -0.01973), (0.001817, -0.01845, -0.008361), (0.001817, -0.01764, -0.009069), (0.001817, -0.01553, -0.01246), (0.001817, -0.01281, -0.01537), (0.001817, -0.009561, -0.0177), (0.001817, -0.005925, -0.01934), (0.001817, -0.002038, -0.02025), (0.001817, 0.001952, -0.02038), (0.001817, 0.00589, -0.01973), (-0.0001833, 0.02422, 0.00626), (-0.0001833, -0.0009781, 0.02432), (-0.0001833, 0.003809, 0.02416), (-0.0001833, 0.008474, 0.02307), (-0.0001833, 0.01284, 0.0211), (-0.0001833, 0.01673, 0.01831), (-0.0001833, 0.02, 0.01481), (-0.0001833, 0.02253, 0.01074), (0.001817, 0.02422, 0.00626), (0.001817, -0.0009781, 0.02432), (0.001817, 0.003809, 0.02416), (0.001817, 0.008474, 0.02307), (0.001817, 0.01284, 0.0211), (0.001817, 0.01673, 0.01831), (0.001817, 0.02, 0.01481), (0.001817, 0.02253, 0.01074), (0.001817, 0.02422, 0.00626), (-0.0001833, 0.02422, 0.00626), (0.001817, 0.02415, 0.005286), (-0.0001833, 0.02415, 0.005286), (0.001817, 0.0238, 0.004641), (-0.0001833, 0.0238, 0.004641), (0.001817, 0.02242, 0.003334), (-0.0001833, 0.02242, 0.003334), (0.001817, 0.0006199, -6.349e-05), (-0.0001833, 0.02128, 0.002287), (-0.0001833, 0.02094, 0.001268), (-0.0001833, 0.02081, -0.002721), (-0.0001833, 0.0199, -0.006608), (-0.0001833, 0.01825, -0.01024), (-0.0001833, 0.01593, -0.01349), (-0.0001833, 0.01302, -0.01622), (-0.0001833, 0.009625, -0.01832), (-0.0001833, 0.00589, -0.01973), (0.001817, 0.02128, 0.002287), (0.001817, 0.02094, 0.001268), (0.001817, 0.02081, -0.002721), (0.001817, 0.0199, -0.006608), (0.001817, 0.01825, -0.01024), (0.001817, 0.01593, -0.01349), (0.001817, 0.01302, -0.01622), (0.001817, 0.009625, -0.01832), (0.001817, 0.00589, -0.01973)], [], [(90, 0, 160), (160, 0, 3), (160, 3, 6), (160, 6, 9), (160, 9, 12), (160, 12, 15), (160, 15, 18), (160, 18, 21), (160, 21, 24), (160, 24, 27), (160, 27, 30), (160, 30, 33), (160, 33, 36), (160, 36, 39), (160, 39, 42), (160, 42, 45), (160, 45, 48), (160, 48, 51), (160, 51, 54), (160, 54, 57), (160, 57, 60), (160, 60, 63), (160, 63, 66), (160, 66, 69), (160, 69, 72), (160, 72, 75), (160, 75, 78), (160, 78, 81), (160, 81, 84), (160, 84, 87), (160, 87, 91), (160, 91, 90), (126, 159, 158), (159, 126, 127), (125, 158, 157), (158, 125, 126), (124, 157, 156), (157, 124, 125), (155, 124, 156), (124, 155, 123), (154, 123, 155), (123, 154, 122), (153, 122, 154), (122, 153, 121), (152, 121, 153), (121, 152, 120), (151, 120, 152), (120, 151, 119), (150, 119, 151), (119, 150, 118), (149, 118, 150), (118, 149, 117), (148, 117, 149), (117, 148, 116), (115, 148, 147), (148, 115, 116), (114, 147, 146), (147, 114, 115), (113, 146, 145), (146, 113, 114), (112, 145, 144), (145, 112, 113), (111, 144, 143), (144, 111, 112), (110, 143, 142), (143, 110, 111), (109, 142, 141), (142, 109, 110), (108, 141, 140), (141, 108, 109), (108, 139, 107), (139, 108, 140), (107, 138, 106), (138, 107, 139), (106, 137, 105), (137, 106, 138), (105, 136, 104), (136, 105, 137), (104, 135, 103), (135, 104, 136), (103, 134, 102), (134, 103, 135), (102, 133, 101), (133, 102, 134), (101, 132, 100), (132, 101, 133), (99, 132, 131), (132, 99, 100), (98, 131, 130), (131, 98, 99), (97, 130, 129), (130, 97, 98), (96, 129, 128), (129, 96, 97), (127, 128, 159), (128, 127, 96), (158, 94, 95), (94, 158, 159), (95, 92, 93), (92, 95, 94), (92, 91, 93), (91, 92, 90), (157, 95, 89), (95, 157, 158), (95, 88, 89), (88, 95, 93), (93, 87, 88), (87, 93, 91), (156, 89, 86), (89, 156, 157), (89, 85, 86), (85, 89, 88), (88, 84, 85), (84, 88, 87), (86, 155, 156), (155, 86, 83), (86, 82, 83), (82, 86, 85), (85, 81, 82), (81, 85, 84), (83, 154, 155), (154, 83, 80), (83, 79, 80), (79, 83, 82), (82, 78, 79), (78, 82, 81), (80, 153, 154), (153, 80, 77), (80, 76, 77), (76, 80, 79), (79, 75, 76), (75, 79, 78), (77, 152, 153), (152, 77, 74), (77, 73, 74), (73, 77, 76), (76, 72, 73), (72, 76, 75), (71, 152, 74), (152, 71, 151), (73, 71, 74), (71, 73, 70), (72, 70, 73), (70, 72, 69), (68, 151, 71), (151, 68, 150), (70, 68, 71), (68, 70, 67), (69, 67, 70), (67, 69, 66), (65, 150, 68), (150, 65, 149), (67, 65, 68), (65, 67, 64), (66, 64, 67), (64, 66, 63), (62, 149, 65), (149, 62, 148), (64, 62, 65), (62, 64, 61), (63, 61, 64), (61, 63, 60), (147, 62, 59), (62, 147, 148), (61, 59, 62), (59, 61, 58), (60, 58, 61), (58, 60, 57), (146, 59, 56), (59, 146, 147), (56, 58, 55), (58, 56, 59), (57, 55, 58), (55, 57, 54), (145, 56, 53), (56, 145, 146), (53, 55, 52), (55, 53, 56), (54, 52, 55), (52, 54, 51), (144, 53, 50), (53, 144, 145), (50, 52, 49), (52, 50, 53), (48, 52, 51), (52, 48, 49), (143, 50, 47), (50, 143, 144), (47, 49, 46), (49, 47, 50), (45, 49, 48), (49, 45, 46), (142, 47, 44), (47, 142, 143), (44, 46, 43), (46, 44, 47), (42, 46, 45), (46, 42, 43), (141, 44, 41), (44, 141, 142), (41, 43, 40), (43, 41, 44), (39, 43, 42), (43, 39, 40), (140, 41, 38), (41, 140, 141), (37, 41, 40), (41, 37, 38), (36, 40, 39), (40, 36, 37), (139, 38, 35), (38, 139, 140), (34, 38, 37), (38, 34, 35), (33, 37, 36), (37, 33, 34), (138, 35, 32), (35, 138, 139), (31, 35, 34), (35, 31, 32), (30, 34, 33), (34, 30, 31), (137, 32, 29), (32, 137, 138), (28, 32, 31), (32, 28, 29), (27, 31, 30), (31, 27, 28), (136, 29, 26), (29, 136, 137), (25, 29, 28), (29, 25, 26), (24, 28, 27), (28, 24, 25), (136, 23, 135), (23, 136, 26), (23, 25, 22), (25, 23, 26), (22, 24, 21), (24, 22, 25), (135, 20, 134), (20, 135, 23), (20, 22, 19), (22, 20, 23), (19, 21, 18), (21, 19, 22), (134, 17, 133), (17, 134, 20), (17, 19, 16), (19, 17, 20), (16, 18, 15), (18, 16, 19), (133, 14, 132), (14, 133, 17), (14, 16, 13), (16, 14, 17), (13, 15, 12), (15, 13, 16), (131, 14, 11), (14, 131, 132), (11, 13, 10), (13, 11, 14), (10, 12, 9), (12, 10, 13), (130, 11, 8), (11, 130, 131), (8, 10, 7), (10, 8, 11), (7, 9, 6), (9, 7, 10), (129, 8, 5), (8, 129, 130), (5, 7, 4), (7, 5, 8), (4, 6, 3), (6, 4, 7), (128, 5, 2), (5, 128, 129), (2, 4, 1), (4, 2, 5), (3, 0, 1), (3, 1, 4), (159, 2, 94), (2, 159, 128), (94, 1, 92), (1, 94, 2), (92, 0, 90), (0, 92, 1), (187, 178, 170), (187, 171, 172), (187, 172, 173), (187, 173, 174), (187, 174, 175), (187, 175, 176), (187, 176, 177), (187, 177, 178), (181, 187, 179), (183, 187, 181), (185, 187, 183), (197, 187, 185), (187, 197, 198), (187, 198, 199), (187, 199, 200), (187, 200, 201), (187, 201, 202), (187, 202, 203), (187, 203, 204), (187, 204, 205), (214, 221, 230), (215, 171, 230), (216, 215, 230), (217, 216, 230), (218, 217, 230), (219, 218, 230), (220, 219, 230), (221, 220, 230), (222, 230, 224), (224, 230, 226), (226, 230, 228), (228, 230, 240), (241, 240, 230), (242, 241, 230), (243, 242, 230), (244, 243, 230), (245, 244, 230), (246, 245, 230), (247, 246, 230), (248, 247, 230), (238, 248, 239), (248, 238, 247), (237, 247, 238), (247, 237, 246), (236, 246, 237), (246, 236, 245), (235, 245, 236), (245, 235, 244), (235, 243, 244), (243, 235, 234), (234, 242, 243), (242, 234, 233), (233, 241, 242), (241, 233, 232), (232, 240, 241), (240, 232, 231), (229, 240, 231), (240, 229, 228), (227, 228, 229), (228, 227, 226), (227, 224, 226), (224, 227, 225), (225, 222, 224), (222, 225, 223), (213, 220, 221), (220, 213, 212), (212, 219, 220), (219, 212, 211), (211, 218, 219), (218, 211, 210), (218, 209, 217), (209, 218, 210), (217, 208, 216), (208, 217, 209), (216, 207, 215), (207, 216, 208), (215, 162, 171), (162, 215, 207), (206, 221, 214), (221, 206, 213), (196, 204, 195), (204, 196, 205), (195, 203, 194), (203, 195, 204), (194, 202, 193), (202, 194, 203), (193, 201, 192), (201, 193, 202), (191, 201, 200), (201, 191, 192), (190, 200, 199), (200, 190, 191), (189, 199, 198), (199, 189, 190), (188, 198, 197), (198, 188, 189), (188, 185, 186), (185, 188, 197), (186, 183, 184), (183, 186, 185), (182, 183, 181), (183, 182, 184), (180, 181, 179), (181, 180, 182), (168, 178, 177), (178, 168, 169), (167, 177, 176), (177, 167, 168), (166, 176, 175), (176, 166, 167), (174, 166, 175), (166, 174, 165), (173, 165, 174), (165, 173, 164), (172, 164, 173), (164, 172, 163), (171, 163, 172), (163, 171, 162), (169, 170, 178), (170, 169, 161)])
me_magsw.polygons.foreach_set('use_smooth', [True] * 408)
_uv = me_magsw.uv_layers.new(name='UVMap')
_uv.uv.foreach_set('vector', [0.7463, 0.7573, 0.8908, 0.786, 0.8936, 0.7573, 0.7463, 0.7573, 0.8936, 0.7573, 0.8908, 0.7286, 0.7463, 0.7573, 0.8908, 0.7286, 0.8824, 0.7009, 0.7463, 0.7573, 0.8824, 0.7009, 0.8688, 0.6754, 0.7463, 0.7573, 0.8688, 0.6754, 0.8505, 0.6531, 0.7463, 0.7573, 0.8505, 0.6531, 0.8282, 0.6348, 0.7463, 0.7573, 0.8282, 0.6348, 0.8027, 0.6212, 0.7463, 0.7573, 0.8027, 0.6212, 0.7751, 0.6128, 0.7463, 0.7573, 0.7751, 0.6128, 0.7463, 0.61, 0.7463, 0.7573, 0.7463, 0.61, 0.7176, 0.6128, 0.7463, 0.7573, 0.7176, 0.6128, 0.69, 0.6212, 0.7463, 0.7573, 0.69, 0.6212, 0.6645, 0.6348, 0.7463, 0.7573, 0.6645, 0.6348, 0.6422, 0.6531, 0.7463, 0.7573, 0.6422, 0.6531, 0.6238, 0.6754, 0.7463, 0.7573, 0.6238, 0.6754, 0.6102, 0.7009, 0.7463, 0.7573, 0.6102, 0.7009, 0.6018, 0.7286, 0.7463, 0.7573, 0.6018, 0.7286, 0.599, 0.7573, 0.7463, 0.7573, 0.599, 0.7573, 0.6018, 0.786, 0.7463, 0.7573, 0.6018, 0.786, 0.6102, 0.8137, 0.7463, 0.7573, 0.6102, 0.8137, 0.6238, 0.8391, 0.7463, 0.7573, 0.6238, 0.8391, 0.6422, 0.8615, 0.7463, 0.7573, 0.6422, 0.8615, 0.6645, 0.8798, 0.7463, 0.7573, 0.6645, 0.8798, 0.69, 0.8934, 0.7463, 0.7573, 0.69, 0.8934, 0.7176, 0.9018, 0.7463, 0.7573, 0.7176, 0.9018, 0.7463, 0.9046, 0.7463, 0.7573, 0.7463, 0.9046, 0.7751, 0.9018, 0.7463, 0.7573, 0.7751, 0.9018, 0.8027, 0.8934, 0.7463, 0.7573, 0.8027, 0.8934, 0.8282, 0.8798, 0.7463, 0.7573, 0.8282, 0.8798, 0.8505, 0.8615, 0.7463, 0.7573, 0.8505, 0.8615, 0.8688, 0.8391, 0.7463, 0.7573, 0.8688, 0.8391, 0.8824, 0.8137, 0.7463, 0.7573, 0.8824, 0.8137, 0.8908, 0.786, 0.1902, 0.05855, 0.3373, 0.03261, 0.3373, 0.05855, 0.3373, 0.03261, 0.1902, 0.05855, 0.1902, 0.03261, 0.1902, 0.08447, 0.3373, 0.05855, 0.3373, 0.08447, 0.3373, 0.05855, 0.1902, 0.08447, 0.1902, 0.05855, 0.1902, 0.1104, 0.3373, 0.08447, 0.3373, 0.1104, 0.3373, 0.08447, 0.1902, 0.1104, 0.1902, 0.08447, 0.3373, 0.1363, 0.1902, 0.1104, 0.3373, 0.1104, 0.1902, 0.1104, 0.3373, 0.1363, 0.1902, 0.1363, 0.3373, 0.1623, 0.1902, 0.1363, 0.3373, 0.1363, 0.1902, 0.1363, 0.3373, 0.1623, 0.1902, 0.1623, 0.3373, 0.1882, 0.1902, 0.1623, 0.3373, 0.1623, 0.1902, 0.1623, 0.3373, 0.1882, 0.1902, 0.1882, 0.3373, 0.2141, 0.1902, 0.1882, 0.3373, 0.1882, 0.1902, 0.1882, 0.3373, 0.2141, 0.1902, 0.2141, 0.3373, 0.2401, 0.1902, 0.2141, 0.3373, 0.2141, 0.1902, 0.2141, 0.3373, 0.2401, 0.1902, 0.2401, 0.3373, 0.266, 0.1902, 0.2401, 0.3373, 0.2401, 0.1902, 0.2401, 0.3373, 0.266, 0.1902, 0.266, 0.3373, 0.2919, 0.1902, 0.266, 0.3373, 0.266, 0.1902, 0.266, 0.3373, 0.2919, 0.1902, 0.2919, 0.3373, 0.3178, 0.1902, 0.2919, 0.3373, 0.2919, 0.1902, 0.2919, 0.3373, 0.3178, 0.1902, 0.3178, 0.1902, 0.3438, 0.3373, 0.3178, 0.3373, 0.3438, 0.3373, 0.3178, 0.1902, 0.3438, 0.1902, 0.3178, 0.1902, 0.3697, 0.3373, 0.3438, 0.3373, 0.3697, 0.3373, 0.3438, 0.1902, 0.3697, 0.1902, 0.3438, 0.1902, 0.3956, 0.3373, 0.3697, 0.3373, 0.3956, 0.3373, 0.3697, 0.1902, 0.3956, 0.1902, 0.3697, 0.1902, 0.4216, 0.3373, 0.3956, 0.3373, 0.4216, 0.3373, 0.3956, 0.1902, 0.4216, 0.1902, 0.3956, 0.1902, 0.4475, 0.3373, 0.4216, 0.3373, 0.4475, 0.3373, 0.4216, 0.1902, 0.4475, 0.1902, 0.4216, 0.1899, 0.05664, 0.3369, 0.03059, 0.3369, 0.05664, 0.3369, 0.03059, 0.1899, 0.05664, 0.1899, 0.03059, 0.1899, 0.08268, 0.3369, 0.05664, 0.3369, 0.08268, 0.3369, 0.05664, 0.1899, 0.08268, 0.1899, 0.05664, 0.1899, 0.1087, 0.3369, 0.08268, 0.3369, 0.1087, 0.3369, 0.08268, 0.1899, 0.1087, 0.1899, 0.08268, 0.1899, 0.1087, 0.3369, 0.1348, 0.1899, 0.1348, 0.3369, 0.1348, 0.1899, 0.1087, 0.3369, 0.1087, 0.1899, 0.1348, 0.3369, 0.1608, 0.1899, 0.1608, 0.3369, 0.1608, 0.1899, 0.1348, 0.3369, 0.1348, 0.1899, 0.1608, 0.3369, 0.1868, 0.1899, 0.1868, 0.3369, 0.1868, 0.1899, 0.1608, 0.3369, 0.1608, 0.1899, 0.1868, 0.3369, 0.2129, 0.1899, 0.2129, 0.3369, 0.2129, 0.1899, 0.1868, 0.3369, 0.1868, 0.1899, 0.2129, 0.3369, 0.2389, 0.1899, 0.2389, 0.3369, 0.2389, 0.1899, 0.2129, 0.3369, 0.2129, 0.1899, 0.2389, 0.3369, 0.2649, 0.1899, 0.2649, 0.3369, 0.2649, 0.1899, 0.2389, 0.3369, 0.2389, 0.1899, 0.2649, 0.3369, 0.291, 0.1899, 0.291, 0.3369, 0.291, 0.1899, 0.2649, 0.3369, 0.2649, 0.1899, 0.291, 0.3369, 0.317, 0.1899, 0.317, 0.3369, 0.317, 0.1899, 0.291, 0.3369, 0.291, 0.1899, 0.3431, 0.3369, 0.317, 0.3369, 0.3431, 0.3369, 0.317, 0.1899, 0.3431, 0.1899, 0.317, 0.1899, 0.3691, 0.3369, 0.3431, 0.3369, 0.3691, 0.3369, 0.3431, 0.1899, 0.3691, 0.1899, 0.3431, 0.1899, 0.3951, 0.3369, 0.3691, 0.3369, 0.3951, 0.3369, 0.3691, 0.1899, 0.3951, 0.1899, 0.3691, 0.1899, 0.4212, 0.3369, 0.3951, 0.3369, 0.4212, 0.3369, 0.3951, 0.1899, 0.4212, 0.1899, 0.3951, 0.1899, 0.4472, 0.3369, 0.4212, 0.3369, 0.4472, 0.3369, 0.4212, 0.1899, 0.4472, 0.1899, 0.4212, 0.9262, 0.8318, 0.933, 0.7941, 0.9222, 0.8296, 0.933, 0.7941, 0.9262, 0.8318, 0.9373, 0.7953, 0.9222, 0.8296, 0.9251, 0.7916, 0.9147, 0.8247, 0.9251, 0.7916, 0.9222, 0.8296, 0.933, 0.7941, 0.9251, 0.7916, 0.8824, 0.8137, 0.9147, 0.8247, 0.8824, 0.8137, 0.9251, 0.7916, 0.8908, 0.786, 0.9082, 0.8654, 0.9222, 0.8296, 0.9046, 0.8622, 0.9222, 0.8296, 0.9082, 0.8654, 0.9262, 0.8318, 0.9222, 0.8296, 0.8979, 0.8551, 0.9046, 0.8622, 0.8979, 0.8551, 0.9222, 0.8296, 0.9147, 0.8247, 0.9147, 0.8247, 0.8688, 0.8391, 0.8979, 0.8551, 0.8688, 0.8391, 0.9147, 0.8247, 0.8824, 0.8137, 0.884, 0.8949, 0.9046, 0.8622, 0.8809, 0.8909, 0.9046, 0.8622, 0.884, 0.8949, 0.9082, 0.8654, 0.9046, 0.8622, 0.8752, 0.8818, 0.8809, 0.8909, 0.8752, 0.8818, 0.9046, 0.8622, 0.8979, 0.8551, 0.8979, 0.8551, 0.8505, 0.8615, 0.8752, 0.8818, 0.8505, 0.8615, 0.8979, 0.8551, 0.8688, 0.8391, 0.8809, 0.8909, 0.8545, 0.9192, 0.884, 0.8949, 0.8545, 0.9192, 0.8809, 0.8909, 0.852, 0.9143, 0.8809, 0.8909, 0.8475, 0.9037, 0.852, 0.9143, 0.8475, 0.9037, 0.8809, 0.8909, 0.8752, 0.8818, 0.8752, 0.8818, 0.8282, 0.8798, 0.8475, 0.9037, 0.8282, 0.8798, 0.8752, 0.8818, 0.8505, 0.8615, 0.852, 0.9143, 0.8208, 0.9371, 0.8545, 0.9192, 0.8208, 0.9371, 0.852, 0.9143, 0.8191, 0.9318, 0.852, 0.9143, 0.816, 0.92, 0.8191, 0.9318, 0.816, 0.92, 0.852, 0.9143, 0.8475, 0.9037, 0.8475, 0.9037, 0.8027, 0.8934, 0.816, 0.92, 0.8027, 0.8934, 0.8475, 0.9037, 0.8282, 0.8798, 0.8191, 0.9318, 0.7843, 0.9482, 0.8208, 0.9371, 0.7843, 0.9482, 0.8191, 0.9318, 0.7834, 0.9425, 0.8191, 0.9318, 0.7817, 0.93, 0.7834, 0.9425, 0.7817, 0.93, 0.8191, 0.9318, 0.816, 0.92, 0.816, 0.92, 0.7751, 0.9018, 0.7817, 0.93, 0.7751, 0.9018, 0.816, 0.92, 0.8027, 0.8934, 0.7834, 0.9425, 0.7463, 0.952, 0.7843, 0.9482, 0.7463, 0.952, 0.7834, 0.9425, 0.7462, 0.9462, 0.7834, 0.9425, 0.7461, 0.9334, 0.7462, 0.9462, 0.7461, 0.9334, 0.7834, 0.9425, 0.7817, 0.93, 0.7817, 0.93, 0.7463, 0.9046, 0.7461, 0.9334, 0.7463, 0.9046, 0.7817, 0.93, 0.7751, 0.9018, 0.7091, 0.9425, 0.7463, 0.952, 0.7462, 0.9462, 0.7463, 0.952, 0.7091, 0.9425, 0.7083, 0.9482, 0.7461, 0.9334, 0.7091, 0.9425, 0.7462, 0.9462, 0.7091, 0.9425, 0.7461, 0.9334, 0.7105, 0.93, 0.7463, 0.9046, 0.7105, 0.93, 0.7461, 0.9334, 0.7105, 0.93, 0.7463, 0.9046, 0.7176, 0.9018, 0.6734, 0.9318, 0.7083, 0.9482, 0.7091, 0.9425, 0.7083, 0.9482, 0.6734, 0.9318, 0.6718, 0.9371, 0.7105, 0.93, 0.6734, 0.9318, 0.7091, 0.9425, 0.6734, 0.9318, 0.7105, 0.93, 0.6763, 0.92, 0.7176, 0.9018, 0.6763, 0.92, 0.7105, 0.93, 0.6763, 0.92, 0.7176, 0.9018, 0.69, 0.8934, 0.6404, 0.9143, 0.6718, 0.9371, 0.6734, 0.9318, 0.6718, 0.9371, 0.6404, 0.9143, 0.6382, 0.9192, 0.6763, 0.92, 0.6404, 0.9143, 0.6734, 0.9318, 0.6404, 0.9143, 0.6763, 0.92, 0.6447, 0.9037, 0.69, 0.8934, 0.6447, 0.9037, 0.6763, 0.92, 0.6447, 0.9037, 0.69, 0.8934, 0.6645, 0.8798, 0.6116, 0.8909, 0.6382, 0.9192, 0.6404, 0.9143, 0.6382, 0.9192, 0.6116, 0.8909, 0.6087, 0.8949, 0.6447, 0.9037, 0.6116, 0.8909, 0.6404, 0.9143, 0.6116, 0.8909, 0.6447, 0.9037, 0.6171, 0.8818, 0.6645, 0.8798, 0.6171, 0.8818, 0.6447, 0.9037, 0.6171, 0.8818, 0.6645, 0.8798, 0.6422, 0.8615, 0.5845, 0.8654, 0.6116, 0.8909, 0.5879, 0.8622, 0.6116, 0.8909, 0.5845, 0.8654, 0.6087, 0.8949, 0.6171, 0.8818, 0.5879, 0.8622, 0.6116, 0.8909, 0.5879, 0.8622, 0.6171, 0.8818, 0.5944, 0.8551, 0.6422, 0.8615, 0.5944, 0.8551, 0.6171, 0.8818, 0.5944, 0.8551, 0.6422, 0.8615, 0.6238, 0.8391, 0.5665, 0.8318, 0.5879, 0.8622, 0.5703, 0.8296, 0.5879, 0.8622, 0.5665, 0.8318, 0.5845, 0.8654, 0.5703, 0.8296, 0.5944, 0.8551, 0.5775, 0.8247, 0.5944, 0.8551, 0.5703, 0.8296, 0.5879, 0.8622, 0.6238, 0.8391, 0.5775, 0.8247, 0.5944, 0.8551, 0.5775, 0.8247, 0.6238, 0.8391, 0.6102, 0.8137, 0.5554, 0.7953, 0.5703, 0.8296, 0.5595, 0.7941, 0.5703, 0.8296, 0.5554, 0.7953, 0.5665, 0.8318, 0.5595, 0.7941, 0.5775, 0.8247, 0.5671, 0.7916, 0.5775, 0.8247, 0.5595, 0.7941, 0.5703, 0.8296, 0.6102, 0.8137, 0.5671, 0.7916, 0.5775, 0.8247, 0.5671, 0.7916, 0.6102, 0.8137, 0.6018, 0.786, 0.5517, 0.7573, 0.5595, 0.7941, 0.5558, 0.7573, 0.5595, 0.7941, 0.5517, 0.7573, 0.5554, 0.7953, 0.5558, 0.7573, 0.5671, 0.7916, 0.5636, 0.7572, 0.5671, 0.7916, 0.5558, 0.7573, 0.5595, 0.7941, 0.599, 0.7573, 0.5671, 0.7916, 0.6018, 0.786, 0.5671, 0.7916, 0.599, 0.7573, 0.5636, 0.7572, 0.5554, 0.7193, 0.5558, 0.7573, 0.5595, 0.7204, 0.5558, 0.7573, 0.5554, 0.7193, 0.5517, 0.7573, 0.5595, 0.7204, 0.5636, 0.7572, 0.5671, 0.7229, 0.5636, 0.7572, 0.5595, 0.7204, 0.5558, 0.7573, 0.6018, 0.7286, 0.5636, 0.7572, 0.599, 0.7573, 0.5636, 0.7572, 0.6018, 0.7286, 0.5671, 0.7229, 0.5665, 0.6828, 0.5595, 0.7204, 0.5703, 0.685, 0.5595, 0.7204, 0.5665, 0.6828, 0.5554, 0.7193, 0.5703, 0.685, 0.5671, 0.7229, 0.5775, 0.6898, 0.5671, 0.7229, 0.5703, 0.685, 0.5595, 0.7204, 0.6102, 0.7009, 0.5671, 0.7229, 0.6018, 0.7286, 0.5671, 0.7229, 0.6102, 0.7009, 0.5775, 0.6898, 0.5845, 0.6491, 0.5703, 0.685, 0.5879, 0.6524, 0.5703, 0.685, 0.5845, 0.6491, 0.5665, 0.6828, 0.5879, 0.6524, 0.5775, 0.6898, 0.5944, 0.6593, 0.5775, 0.6898, 0.5879, 0.6524, 0.5703, 0.685, 0.6238, 0.6754, 0.5775, 0.6898, 0.6102, 0.7009, 0.5775, 0.6898, 0.6238, 0.6754, 0.5944, 0.6593, 0.6087, 0.6196, 0.5879, 0.6524, 0.6116, 0.6237, 0.5879, 0.6524, 0.6087, 0.6196, 0.5845, 0.6491, 0.6171, 0.6326, 0.5879, 0.6524, 0.5944, 0.6593, 0.5879, 0.6524, 0.6171, 0.6326, 0.6116, 0.6237, 0.6422, 0.6531, 0.5944, 0.6593, 0.6238, 0.6754, 0.5944, 0.6593, 0.6422, 0.6531, 0.6171, 0.6326, 0.6382, 0.5954, 0.6116, 0.6237, 0.6404, 0.6002, 0.6116, 0.6237, 0.6382, 0.5954, 0.6087, 0.6196, 0.6447, 0.6107, 0.6116, 0.6237, 0.6171, 0.6326, 0.6116, 0.6237, 0.6447, 0.6107, 0.6404, 0.6002, 0.6645, 0.6348, 0.6171, 0.6326, 0.6422, 0.6531, 0.6171, 0.6326, 0.6645, 0.6348, 0.6447, 0.6107, 0.6718, 0.5774, 0.6404, 0.6002, 0.6734, 0.5828, 0.6404, 0.6002, 0.6718, 0.5774, 0.6382, 0.5954, 0.6763, 0.5944, 0.6404, 0.6002, 0.6447, 0.6107, 0.6404, 0.6002, 0.6763, 0.5944, 0.6734, 0.5828, 0.69, 0.6212, 0.6447, 0.6107, 0.6645, 0.6348, 0.6447, 0.6107, 0.69, 0.6212, 0.6763, 0.5944, 0.7083, 0.5664, 0.6734, 0.5828, 0.7091, 0.572, 0.6734, 0.5828, 0.7083, 0.5664, 0.6718, 0.5774, 0.7105, 0.5844, 0.6734, 0.5828, 0.6763, 0.5944, 0.6734, 0.5828, 0.7105, 0.5844, 0.7091, 0.572, 0.7176, 0.6128, 0.6763, 0.5944, 0.69, 0.6212, 0.6763, 0.5944, 0.7176, 0.6128, 0.7105, 0.5844, 0.7463, 0.5626, 0.7091, 0.572, 0.7462, 0.5684, 0.7091, 0.572, 0.7463, 0.5626, 0.7083, 0.5664, 0.7461, 0.581, 0.7091, 0.572, 0.7105, 0.5844, 0.7091, 0.572, 0.7461, 0.581, 0.7462, 0.5684, 0.7463, 0.61, 0.7105, 0.5844, 0.7176, 0.6128, 0.7105, 0.5844, 0.7463, 0.61, 0.7461, 0.581, 0.7463, 0.5626, 0.7834, 0.572, 0.7843, 0.5664, 0.7834, 0.572, 0.7463, 0.5626, 0.7462, 0.5684, 0.7834, 0.572, 0.7461, 0.581, 0.7817, 0.5844, 0.7461, 0.581, 0.7834, 0.572, 0.7462, 0.5684, 0.7817, 0.5844, 0.7463, 0.61, 0.7751, 0.6128, 0.7463, 0.61, 0.7817, 0.5844, 0.7461, 0.581, 0.7843, 0.5664, 0.8191, 0.5828, 0.8208, 0.5774, 0.8191, 0.5828, 0.7843, 0.5664, 0.7834, 0.572, 0.8191, 0.5828, 0.7817, 0.5844, 0.816, 0.5944, 0.7817, 0.5844, 0.8191, 0.5828, 0.7834, 0.572, 0.816, 0.5944, 0.7751, 0.6128, 0.8027, 0.6212, 0.7751, 0.6128, 0.816, 0.5944, 0.7817, 0.5844, 0.8208, 0.5774, 0.852, 0.6002, 0.8545, 0.5954, 0.852, 0.6002, 0.8208, 0.5774, 0.8191, 0.5828, 0.852, 0.6002, 0.816, 0.5944, 0.8475, 0.6107, 0.816, 0.5944, 0.852, 0.6002, 0.8191, 0.5828, 0.8475, 0.6107, 0.8027, 0.6212, 0.8282, 0.6348, 0.8027, 0.6212, 0.8475, 0.6107, 0.816, 0.5944, 0.8545, 0.5954, 0.8809, 0.6237, 0.884, 0.6196, 0.8809, 0.6237, 0.8545, 0.5954, 0.852, 0.6002, 0.8809, 0.6237, 0.8475, 0.6107, 0.8752, 0.6326, 0.8475, 0.6107, 0.8809, 0.6237, 0.852, 0.6002, 0.8752, 0.6326, 0.8282, 0.6348, 0.8505, 0.6531, 0.8282, 0.6348, 0.8752, 0.6326, 0.8475, 0.6107, 0.9082, 0.6491, 0.8809, 0.6237, 0.9046, 0.6524, 0.8809, 0.6237, 0.9082, 0.6491, 0.884, 0.6196, 0.9046, 0.6524, 0.8752, 0.6326, 0.8979, 0.6593, 0.8752, 0.6326, 0.9046, 0.6524, 0.8809, 0.6237, 0.8979, 0.6593, 0.8505, 0.6531, 0.8688, 0.6754, 0.8505, 0.6531, 0.8979, 0.6593, 0.8752, 0.6326, 0.9262, 0.6828, 0.9046, 0.6524, 0.9222, 0.685, 0.9046, 0.6524, 0.9262, 0.6828, 0.9082, 0.6491, 0.9222, 0.685, 0.8979, 0.6593, 0.9147, 0.6898, 0.8979, 0.6593, 0.9222, 0.685, 0.9046, 0.6524, 0.9147, 0.6898, 0.8688, 0.6754, 0.8824, 0.7009, 0.8688, 0.6754, 0.9147, 0.6898, 0.8979, 0.6593, 0.9373, 0.7193, 0.9222, 0.685, 0.933, 0.7204, 0.9222, 0.685, 0.9373, 0.7193, 0.9262, 0.6828, 0.933, 0.7204, 0.9147, 0.6898, 0.9251, 0.7229, 0.9147, 0.6898, 0.933, 0.7204, 0.9222, 0.685, 0.9251, 0.7229, 0.8824, 0.7009, 0.8908, 0.7286, 0.8824, 0.7009, 0.9251, 0.7229, 0.9147, 0.6898, 0.941, 0.7573, 0.933, 0.7204, 0.9367, 0.7573, 0.933, 0.7204, 0.941, 0.7573, 0.9373, 0.7193, 0.9367, 0.7573, 0.9251, 0.7229, 0.9286, 0.7572, 0.9251, 0.7229, 0.9367, 0.7573, 0.933, 0.7204, 0.9286, 0.7572, 0.8908, 0.7286, 0.8936, 0.7573, 0.8908, 0.7286, 0.9286, 0.7572, 0.9251, 0.7229, 0.9373, 0.7953, 0.9367, 0.7573, 0.933, 0.7941, 0.9367, 0.7573, 0.9373, 0.7953, 0.941, 0.7573, 0.933, 0.7941, 0.9286, 0.7572, 0.9251, 0.7916, 0.9286, 0.7572, 0.933, 0.7941, 0.9367, 0.7573, 0.9251, 0.7916, 0.8936, 0.7573, 0.8908, 0.786, 0.8936, 0.7573, 0.9251, 0.7916, 0.9286, 0.7572, 0.7293, 0.2703, 0.4959, 0.2797, 0.4988, 0.2204, 0.7293, 0.2703, 0.6845, 0.4962, 0.6414, 0.4843, 0.7293, 0.2703, 0.6414, 0.4843, 0.6016, 0.4634, 0.7293, 0.2703, 0.6016, 0.4634, 0.5676, 0.4377, 0.7293, 0.2703, 0.5676, 0.4377, 0.5382, 0.4031, 0.7293, 0.2703, 0.5382, 0.4031, 0.516, 0.3646, 0.7293, 0.2703, 0.516, 0.3646, 0.5017, 0.3249, 0.7293, 0.2703, 0.5017, 0.3249, 0.4959, 0.2797, 0.5063, 0.2107, 0.7293, 0.2703, 0.4988, 0.2204, 0.5155, 0.2047, 0.7293, 0.2703, 0.5063, 0.2107, 0.5326, 0.2019, 0.7293, 0.2703, 0.5155, 0.2047, 0.545, 0.1981, 0.7293, 0.2703, 0.5326, 0.2019, 0.7293, 0.2703, 0.545, 0.1981, 0.552, 0.1909, 0.7293, 0.2703, 0.552, 0.1909, 0.5689, 0.1669, 0.7293, 0.2703, 0.5689, 0.1669, 0.5921, 0.1378, 0.7293, 0.2703, 0.5921, 0.1378, 0.623, 0.1126, 0.7293, 0.2703, 0.623, 0.1126, 0.6563, 0.09413, 0.7293, 0.2703, 0.6563, 0.09413, 0.6924, 0.08212, 0.7293, 0.2703, 0.6924, 0.08212, 0.7319, 0.07853, 0.7293, 0.2703, 0.7319, 0.07853, 0.7678, 0.08306, 0.9584, 0.308, 0.9507, 0.3504, 0.7293, 0.2703, 0.7348, 0.4993, 0.6845, 0.4962, 0.7293, 0.2703, 0.7801, 0.4942, 0.7348, 0.4993, 0.7293, 0.2703, 0.8247, 0.4808, 0.7801, 0.4942, 0.7293, 0.2703, 0.8647, 0.4593, 0.8247, 0.4808, 0.7293, 0.2703, 0.8997, 0.4297, 0.8647, 0.4593, 0.7293, 0.2703, 0.9281, 0.3928, 0.8997, 0.4297, 0.7293, 0.2703, 0.9507, 0.3504, 0.9281, 0.3928, 0.7293, 0.2703, 0.9584, 0.308, 0.7293, 0.2703, 0.9559, 0.2978, 0.9559, 0.2978, 0.7293, 0.2703, 0.9526, 0.2919, 0.9526, 0.2919, 0.7293, 0.2703, 0.9391, 0.2754, 0.9391, 0.2754, 0.7293, 0.2703, 0.925, 0.2528, 0.9127, 0.2409, 0.925, 0.2528, 0.7293, 0.2703, 0.9126, 0.2265, 0.9127, 0.2409, 0.7293, 0.2703, 0.902, 0.1922, 0.9126, 0.2265, 0.7293, 0.2703, 0.8847, 0.1609, 0.902, 0.1922, 0.7293, 0.2703, 0.8615, 0.1338, 0.8847, 0.1609, 0.7293, 0.2703, 0.8332, 0.1119, 0.8615, 0.1338, 0.7293, 0.2703, 0.8024, 0.09414, 0.8332, 0.1119, 0.7293, 0.2703, 0.7678, 0.08306, 0.8024, 0.09414, 0.7293, 0.2703, 0.1909, 0.06767, 0.3374, 0.04289, 0.1909, 0.04289, 0.3374, 0.04289, 0.1909, 0.06767, 0.3374, 0.06767, 0.1909, 0.1048, 0.3374, 0.06767, 0.1909, 0.06767, 0.3374, 0.06767, 0.1909, 0.1048, 0.3374, 0.1048, 0.1909, 0.1529, 0.3374, 0.1048, 0.1909, 0.1048, 0.3374, 0.1048, 0.1909, 0.1529, 0.3374, 0.1529, 0.1909, 0.2101, 0.3374, 0.1529, 0.1909, 0.1529, 0.3374, 0.1529, 0.1909, 0.2101, 0.3374, 0.2101, 0.1909, 0.2101, 0.3374, 0.2742, 0.3374, 0.2101, 0.3374, 0.2742, 0.1909, 0.2101, 0.1909, 0.2742, 0.1909, 0.2742, 0.3374, 0.3427, 0.3374, 0.2742, 0.3374, 0.3427, 0.1909, 0.2742, 0.1909, 0.3427, 0.1909, 0.3427, 0.3374, 0.413, 0.3374, 0.3427, 0.3374, 0.413, 0.1909, 0.3427, 0.1909, 0.413, 0.1916, 0.031, 0.3381, 0.04932, 0.3381, 0.031, 0.3381, 0.04932, 0.1916, 0.031, 0.1916, 0.04932, 0.1916, 0.06817, 0.3381, 0.04932, 0.1916, 0.04932, 0.3381, 0.04932, 0.1916, 0.06817, 0.3381, 0.06817, 0.1916, 0.09166, 0.3381, 0.06817, 0.1916, 0.06817, 0.3381, 0.06817, 0.1916, 0.09166, 0.3381, 0.09166, 0.1916, 0.09166, 0.3381, 0.1033, 0.3381, 0.09166, 0.3381, 0.1033, 0.1916, 0.09166, 0.1916, 0.1033, 0.1916, 0.1033, 0.3381, 0.1208, 0.3381, 0.1033, 0.3381, 0.1208, 0.1916, 0.1033, 0.1916, 0.1208, 0.1916, 0.2014, 0.3381, 0.2746, 0.3381, 0.2014, 0.3381, 0.2746, 0.1916, 0.2014, 0.1916, 0.2746, 0.1916, 0.2746, 0.3381, 0.3375, 0.3381, 0.2746, 0.3381, 0.3375, 0.1916, 0.2746, 0.1916, 0.3375, 0.1916, 0.3375, 0.3381, 0.3876, 0.3381, 0.3375, 0.3381, 0.3876, 0.1916, 0.3375, 0.1916, 0.3876, 0.3381, 0.3876, 0.1916, 0.4232, 0.3381, 0.4232, 0.1916, 0.4232, 0.3381, 0.3876, 0.1916, 0.3876, 0.3381, 0.4232, 0.1916, 0.4428, 0.3381, 0.4428, 0.1916, 0.4428, 0.3381, 0.4232, 0.1916, 0.4232, 0.3381, 0.4428, 0.1916, 0.4456, 0.3381, 0.4456, 0.1916, 0.4456, 0.3381, 0.4428, 0.1916, 0.4428, 0.3381, 0.4456, 0.1916, 0.4315, 0.3381, 0.4315, 0.1916, 0.4315, 0.3381, 0.4456, 0.1916, 0.4456, 0.1916, 0.1208, 0.3381, 0.2014, 0.3381, 0.1208, 0.3381, 0.2014, 0.1916, 0.1208, 0.1916, 0.2014, 0.1909, 0.04289, 0.3374, 0.03143, 0.1909, 0.03143, 0.3374, 0.03143, 0.1909, 0.04289, 0.3374, 0.04289, 0.1909, 0.03143, 0.3374, 0.03374, 0.1909, 0.03374, 0.3374, 0.03374, 0.1909, 0.03143, 0.3374, 0.03143, 0.1909, 0.03374, 0.3374, 0.04971, 0.1909, 0.04971, 0.3374, 0.04971, 0.1909, 0.03374, 0.3374, 0.03374, 0.1909, 0.04971, 0.3374, 0.07874, 0.1909, 0.07874, 0.3374, 0.07874, 0.1909, 0.04971, 0.3374, 0.04971, 0.1909, 0.1197, 0.3374, 0.07874, 0.3374, 0.1197, 0.3374, 0.07874, 0.1909, 0.1197, 0.1909, 0.07874, 0.1909, 0.1711, 0.3374, 0.1197, 0.3374, 0.1711, 0.3374, 0.1197, 0.1909, 0.1711, 0.1909, 0.1197, 0.1909, 0.2308, 0.3374, 0.1711, 0.3374, 0.2308, 0.3374, 0.1711, 0.1909, 0.2308, 0.1909, 0.1711, 0.1909, 0.2433, 0.3374, 0.2308, 0.3374, 0.2433, 0.3374, 0.2308, 0.1909, 0.2433, 0.1909, 0.2308, 0.1909, 0.2433, 0.3374, 0.2493, 0.1909, 0.2493, 0.3374, 0.2493, 0.1909, 0.2433, 0.3374, 0.2433, 0.1909, 0.2493, 0.3374, 0.257, 0.1909, 0.257, 0.3374, 0.257, 0.1909, 0.2493, 0.3374, 0.2493, 0.1909, 0.2638, 0.3374, 0.257, 0.3374, 0.2638, 0.3374, 0.257, 0.1909, 0.2638, 0.1909, 0.257, 0.1909, 0.2781, 0.3374, 0.2638, 0.3374, 0.2781, 0.3374, 0.2638, 0.1909, 0.2781, 0.1909, 0.2638, 0.1909, 0.4457, 0.3374, 0.3613, 0.3374, 0.4457, 0.3374, 0.3613, 0.1909, 0.4457, 0.1909, 0.3613, 0.1916, 0.1483, 0.3381, 0.06441, 0.3381, 0.1483, 0.3381, 0.06441, 0.1916, 0.1483, 0.1916, 0.06441, 0.1916, 0.2268, 0.3381, 0.1483, 0.3381, 0.2268, 0.3381, 0.1483, 0.1916, 0.2268, 0.1916, 0.1483, 0.3381, 0.2968, 0.1916, 0.2268, 0.3381, 0.2268, 0.1916, 0.2268, 0.3381, 0.2968, 0.1916, 0.2968, 0.3381, 0.3557, 0.1916, 0.2968, 0.3381, 0.2968, 0.1916, 0.2968, 0.3381, 0.3557, 0.1916, 0.3557, 0.3381, 0.4012, 0.1916, 0.3557, 0.3381, 0.3557, 0.1916, 0.3557, 0.3381, 0.4012, 0.1916, 0.4012, 0.3381, 0.4315, 0.1916, 0.4012, 0.3381, 0.4012, 0.1916, 0.4012, 0.3381, 0.4315, 0.1916, 0.4315, 0.1909, 0.3613, 0.3374, 0.2781, 0.3374, 0.3613, 0.3374, 0.2781, 0.1909, 0.3613, 0.1909, 0.2781])
me_magsw.materials.append(mat_ac3dmat1)
me_magsw.use_remesh_preserve_volume = False
me_magsw.use_remesh_preserve_attributes = False
me_magsw.use_mirror_vertex_groups = False
me_magsw.update()
me_start = bpy.data.meshes.new('start')
me_start.from_pydata([(0.01113, -0.0002172, -1.689e-05), (0.01113, -0.00194, -0.009545), (0.01113, -4.82e-05, -0.009698), (0.01113, 0.001837, -0.009479), (0.01113, 0.003644, -0.008896), (0.01113, 0.005302, -0.007972), (0.01113, 0.006748, -0.006743), (0.01113, 0.007926, -0.005255), (0.01113, 0.008792, -0.003566), (0.01113, 0.009311, -0.00174), (0.01113, 0.009464, 0.0001521), (0.01113, 0.009245, 0.002038), (0.01113, 0.008662, 0.003844), (0.01113, 0.007738, 0.005502), (0.01113, 0.006509, 0.006948), (0.01113, 0.005021, 0.008126), (0.01113, 0.003331, 0.008992), (0.01113, 0.001506, 0.009511), (0.01113, -0.0003862, 0.009664), (0.01113, -0.002272, 0.009445), (0.01113, -0.004078, 0.008862), (0.01113, -0.005736, 0.007939), (0.01113, -0.007182, 0.006709), (0.01113, -0.00836, 0.005221), (0.01113, -0.009226, 0.003532), (0.01113, -0.009745, 0.001706), (0.01113, -0.009898, -0.0001859), (0.01113, -0.009679, -0.002071), (0.01113, -0.009097, -0.003878), (0.01113, -0.008173, -0.005536), (0.01113, -0.006943, -0.006982), (0.01113, -0.005455, -0.00816), (0.01113, -0.003766, -0.009026)], [], [(0, 32, 1), (0, 1, 2), (0, 2, 3), (0, 3, 4), (0, 4, 5), (0, 5, 6), (0, 6, 7), (0, 7, 8), (0, 8, 9), (0, 9, 10), (0, 10, 11), (0, 11, 12), (0, 12, 13), (0, 13, 14), (0, 14, 15), (0, 15, 16), (0, 16, 17), (0, 17, 18), (0, 18, 19), (0, 19, 20), (0, 20, 21), (0, 21, 22), (0, 22, 23), (0, 23, 24), (0, 24, 25), (0, 25, 26), (0, 26, 27), (0, 27, 28), (0, 28, 29), (0, 29, 30), (0, 30, 31), (0, 31, 32)])
me_start.polygons.foreach_set('use_smooth', [True] * 32)
_uv = me_start.uv_layers.new(name='UVMap')
_uv.uv.foreach_set('vector', [0.7447, 0.7587, 0.6239, 0.7587, 0.6262, 0.735, 0.7447, 0.7587, 0.6262, 0.735, 0.6331, 0.7121, 0.7447, 0.7587, 0.6331, 0.7121, 0.6442, 0.6911, 0.7447, 0.7587, 0.6442, 0.6911, 0.6593, 0.6726, 0.7447, 0.7587, 0.6593, 0.6726, 0.6776, 0.6574, 0.7447, 0.7587, 0.6776, 0.6574, 0.6985, 0.6462, 0.7447, 0.7587, 0.6985, 0.6462, 0.7211, 0.6393, 0.7447, 0.7587, 0.7211, 0.6393, 0.7447, 0.6369, 0.7447, 0.7587, 0.7447, 0.6369, 0.7683, 0.6393, 0.7447, 0.7587, 0.7683, 0.6393, 0.7909, 0.6462, 0.7447, 0.7587, 0.7909, 0.6462, 0.8118, 0.6574, 0.7447, 0.7587, 0.8118, 0.6574, 0.8301, 0.6726, 0.7447, 0.7587, 0.8301, 0.6726, 0.8452, 0.6911, 0.7447, 0.7587, 0.8452, 0.6911, 0.8563, 0.7121, 0.7447, 0.7587, 0.8563, 0.7121, 0.8632, 0.735, 0.7447, 0.7587, 0.8632, 0.735, 0.8655, 0.7587, 0.7447, 0.7587, 0.8655, 0.7587, 0.8632, 0.7825, 0.7447, 0.7587, 0.8632, 0.7825, 0.8563, 0.8054, 0.7447, 0.7587, 0.8563, 0.8054, 0.8452, 0.8264, 0.7447, 0.7587, 0.8452, 0.8264, 0.8301, 0.8449, 0.7447, 0.7587, 0.8301, 0.8449, 0.8118, 0.86, 0.7447, 0.7587, 0.8118, 0.86, 0.7909, 0.8713, 0.7447, 0.7587, 0.7909, 0.8713, 0.7683, 0.8782, 0.7447, 0.7587, 0.7683, 0.8782, 0.7447, 0.8806, 0.7447, 0.7587, 0.7447, 0.8806, 0.7211, 0.8782, 0.7447, 0.7587, 0.7211, 0.8782, 0.6985, 0.8713, 0.7447, 0.7587, 0.6985, 0.8713, 0.6776, 0.86, 0.7447, 0.7587, 0.6776, 0.86, 0.6593, 0.8449, 0.7447, 0.7587, 0.6593, 0.8449, 0.6442, 0.8264, 0.7447, 0.7587, 0.6442, 0.8264, 0.6331, 0.8054, 0.7447, 0.7587, 0.6331, 0.8054, 0.6262, 0.7825, 0.7447, 0.7587, 0.6262, 0.7825, 0.6239, 0.7587])
me_start.materials.append(mat_ac3dmat1)
me_start.use_remesh_preserve_volume = False
me_start.use_remesh_preserve_attributes = False
me_start.use_mirror_vertex_groups = False
me_start.update()
me_key = bpy.data.meshes.new('key')
me_key.from_pydata([(0.01084, -0.005085, 0.0009733), (0.01081, -0.004462, 0.002679), (0.01091, 0.004531, -0.002536), (0.01089, 0.005154, -0.0008308), (0.03927, -0.009047, 0.002889), (0.03924, -0.008425, 0.004594), (0.03941, 0.008384, -0.003473), (0.03938, 0.009007, -0.001767), (0.04098, -0.0003346, -0.000264), (0.04095, 0.0002879, 0.001441), (0.02595, 0.007914, -0.003523), (0.02592, 0.008537, -0.001818), (0.02582, -0.008526, 0.002476), (0.02579, -0.007903, 0.004182), (0.03331, -0.009397, 0.002918), (0.03329, -0.008774, 0.004623), (0.03706, -0.009602, 0.003055), (0.03704, -0.00898, 0.00476), (0.04082, -0.004553, 0.003206), (0.04085, -0.005175, 0.001501), (0.04093, 0.004506, -0.002032), (0.04046, -0.006973, 0.004084), (0.04049, -0.007595, 0.002379), (0.0409, 0.005129, -0.0003267), (0.04061, 0.006928, -0.002921), (0.04058, 0.00755, -0.001216), (0.03343, 0.009379, -0.002001), (0.03346, 0.008757, -0.003707), (0.03719, 0.00957, -0.002009), (0.03722, 0.008948, -0.003715), (0.01844, 0.006546, -0.003148), (0.01841, 0.007169, -0.001442), (0.0183, -0.006506, 0.003548), (0.01832, -0.007129, 0.001843), (0.03864, 0.008242, -0.0015), (0.03959, 0.007055, -0.001051), (0.03932, -0.006401, 0.003858), (0.03846, -0.007496, 0.004241), (0.03715, -0.00748, 0.004215), (0.03627, -0.00673, 0.003928), (0.0364, -0.005844, 0.003605), (0.03653, -0.00409, 0.002967), (0.03659, -0.0011, 0.001877), (0.03665, 0.001955, 0.0007622), (0.03664, 0.004621, -0.0002114), (0.03647, 0.007438, -0.001242), (0.0373, 0.008188, -0.001502), (0.03643, -0.006466, 0.001901), (0.03656, -0.004712, 0.001263), (0.03662, -0.001722, 0.000171), (0.03668, 0.001333, -0.0009433), (0.03667, 0.003999, -0.001917), (0.0365, 0.006815, -0.002948), (0.03737, 0.007567, -0.003208), (0.03862, 0.007618, -0.003206), (0.03867, 0.00762, -0.003206), (0.03962, 0.006432, -0.002757), (0.03935, -0.007024, 0.002151), (0.03849, -0.008118, 0.002537), (0.03844, -0.008118, 0.002536), (0.03722, -0.008103, 0.00251), (0.0372, -0.008102, 0.00251), (0.03718, -0.008102, 0.002509), (0.03629, -0.007353, 0.002221), (0.03683, 0.007825, -0.001378), (0.03685, 0.007202, -0.003083), (0.03662, -0.007172, 0.004094), (0.03665, -0.007794, 0.002388), (0.03982, 0.0003263, 0.00141), (0.03984, -0.0002964, -0.0002964), (0.03966, -0.003037, 0.002635), (0.03969, -0.00366, 0.000929), (0.03979, 0.00369, 0.0001808), (0.03982, 0.003068, -0.001525), (0.03656, 0.006354, -0.0008454), (0.03658, 0.005732, -0.002551)], [], [(0, 1, 3, 2), (29, 28, 7, 6), (22, 21, 5, 4), (33, 32, 1, 0), (2, 30, 10, 27, 29, 6, 24, 56, 55, 54, 53, 65, 52, 75, 51, 50, 49, 48, 47, 63, 12, 33, 0), (7, 28, 26, 11, 31, 3, 1, 32, 13, 39, 40, 41, 42, 43, 44, 74, 45, 64, 46, 34, 35, 25), (20, 23, 9, 8), (30, 31, 11, 10), (14, 15, 13, 12), (16, 17, 15, 14), (4, 5, 17, 16), (8, 9, 18, 19), (19, 18, 21, 22), (24, 25, 23, 20), (6, 7, 25, 24), (10, 11, 26, 27), (27, 26, 28, 29), (2, 3, 31, 30), (12, 13, 32, 33), (25, 35, 72, 68, 70, 36, 37, 38, 66, 39, 13, 15, 17, 5, 21, 18, 9, 23), (12, 63, 67, 62, 61, 60, 59, 58, 57, 71, 69, 73, 56, 24, 20, 8, 19, 22, 4, 16, 14), (43, 42, 49, 50), (42, 41, 48, 49), (44, 43, 50, 51), (74, 44, 51, 75), (45, 74, 75, 52), (41, 40, 47, 48), (40, 39, 63, 47), (39, 66, 67, 63), (66, 38, 62, 67), (37, 59, 60, 62, 38), (37, 36, 57, 58, 59), (36, 70, 71, 57), (64, 45, 52, 65), (46, 64, 65, 53), (34, 46, 53, 54), (35, 34, 54, 55, 56), (72, 35, 56, 73), (68, 72, 73, 69), (70, 68, 69, 71)])
me_key.polygons.foreach_set('use_smooth', [True] * 40)
_uv = me_key.uv_layers.new(name='UVMap')
_uv.uv.foreach_set('vector', [0.3524, 0.4619, 0.3532, 0.4613, 0.1716, 0.461, 0.1708, 0.4615, 0.08576, 0.9275, 0.08653, 0.9269, 0.09703, 0.966, 0.09626, 0.9665, 0.398, 0.9885, 0.3987, 0.988, 0.4262, 0.9666, 0.4255, 0.9671, 0.3906, 0.5951, 0.3913, 0.5946, 0.3532, 0.4613, 0.3524, 0.4619, 0.1708, 0.4615, 0.1323, 0.5946, 0.106, 0.7277, 0.08961, 0.8609, 0.08576, 0.9275, 0.09626, 0.9665, 0.1237, 0.988, 0.1331, 0.9705, 0.1108, 0.9535, 0.1108, 0.9526, 0.1118, 0.9304, 0.1188, 0.9213, 0.1261, 0.915, 0.1465, 0.9168, 0.1793, 0.9186, 0.2296, 0.9194, 0.2873, 0.9188, 0.3438, 0.9183, 0.3769, 0.9163, 0.3937, 0.9141, 0.4165, 0.7283, 0.3906, 0.5951, 0.3524, 0.4619, 0.09703, 0.966, 0.08653, 0.9269, 0.09038, 0.8603, 0.1068, 0.7272, 0.1331, 0.5941, 0.1716, 0.461, 0.3532, 0.4613, 0.3913, 0.5946, 0.4172, 0.7278, 0.3944, 0.9135, 0.3777, 0.9157, 0.3446, 0.9178, 0.2881, 0.9183, 0.2304, 0.9188, 0.18, 0.9181, 0.1473, 0.9163, 0.1268, 0.9145, 0.1195, 0.9208, 0.1126, 0.9291, 0.1115, 0.953, 0.1339, 0.97, 0.1245, 0.9874, 0.1694, 0.9942, 0.1702, 0.9937, 0.2616, 0.9953, 0.2608, 0.9958, 0.1323, 0.5946, 0.1331, 0.5941, 0.1068, 0.7272, 0.106, 0.7277, 0.4325, 0.8615, 0.4332, 0.861, 0.4172, 0.7278, 0.4165, 0.7283, 0.4361, 0.9281, 0.4369, 0.9276, 0.4332, 0.861, 0.4325, 0.8615, 0.4255, 0.9671, 0.4262, 0.9666, 0.4369, 0.9276, 0.4361, 0.9281, 0.2608, 0.9958, 0.2616, 0.9953, 0.353, 0.994, 0.3523, 0.9946, 0.3523, 0.9946, 0.353, 0.994, 0.3987, 0.988, 0.398, 0.9885, 0.1237, 0.988, 0.1245, 0.9874, 0.1702, 0.9937, 0.1694, 0.9942, 0.09626, 0.9665, 0.09703, 0.966, 0.1245, 0.9874, 0.1237, 0.988, 0.106, 0.7277, 0.1068, 0.7272, 0.09038, 0.8603, 0.08961, 0.8609, 0.08961, 0.8609, 0.09038, 0.8603, 0.08653, 0.9269, 0.08576, 0.9275, 0.1708, 0.4615, 0.1716, 0.461, 0.1331, 0.5941, 0.1323, 0.5946, 0.4165, 0.7283, 0.4172, 0.7278, 0.3913, 0.5946, 0.3906, 0.5951, 0.1245, 0.9874, 0.1339, 0.97, 0.1974, 0.9742, 0.2609, 0.9752, 0.3245, 0.973, 0.388, 0.9676, 0.4088, 0.9526, 0.4085, 0.9293, 0.4028, 0.92, 0.3944, 0.9135, 0.4172, 0.7278, 0.4332, 0.861, 0.4369, 0.9276, 0.4262, 0.9666, 0.3987, 0.988, 0.353, 0.994, 0.2616, 0.9953, 0.1702, 0.9937, 0.4165, 0.7283, 0.3937, 0.9141, 0.402, 0.9205, 0.4078, 0.9299, 0.4078, 0.9302, 0.4078, 0.9307, 0.408, 0.9523, 0.408, 0.9531, 0.3873, 0.9682, 0.3237, 0.9736, 0.2602, 0.9758, 0.1966, 0.9747, 0.1331, 0.9705, 0.1237, 0.988, 0.1694, 0.9942, 0.2608, 0.9958, 0.3523, 0.9946, 0.398, 0.9885, 0.4255, 0.9671, 0.4361, 0.9281, 0.4325, 0.8615, 0.2304, 0.9188, 0.2881, 0.9183, 0.2873, 0.9188, 0.2296, 0.9194, 0.2881, 0.9183, 0.3446, 0.9178, 0.3438, 0.9183, 0.2873, 0.9188, 0.18, 0.9181, 0.2304, 0.9188, 0.2296, 0.9194, 0.1793, 0.9186, 0.1473, 0.9163, 0.18, 0.9181, 0.1793, 0.9186, 0.1465, 0.9168, 0.1268, 0.9145, 0.1473, 0.9163, 0.1465, 0.9168, 0.1261, 0.915, 0.3446, 0.9178, 0.3777, 0.9157, 0.3769, 0.9163, 0.3438, 0.9183, 0.3777, 0.9157, 0.3944, 0.9135, 0.3937, 0.9141, 0.3769, 0.9163, 0.3944, 0.9135, 0.4028, 0.92, 0.402, 0.9205, 0.3937, 0.9141, 0.4028, 0.92, 0.4085, 0.9293, 0.4078, 0.9299, 0.402, 0.9205, 0.4088, 0.9526, 0.408, 0.9523, 0.4078, 0.9307, 0.4078, 0.9299, 0.4085, 0.9293, 0.4088, 0.9526, 0.388, 0.9676, 0.3873, 0.9682, 0.408, 0.9531, 0.408, 0.9523, 0.388, 0.9676, 0.3245, 0.973, 0.3237, 0.9736, 0.3873, 0.9682, 0.1195, 0.9208, 0.1268, 0.9145, 0.1261, 0.915, 0.1188, 0.9213, 0.1126, 0.9291, 0.1195, 0.9208, 0.1188, 0.9213, 0.1118, 0.9304, 0.1115, 0.953, 0.1126, 0.9291, 0.1118, 0.9304, 0.1108, 0.9526, 0.1339, 0.97, 0.1115, 0.953, 0.1108, 0.9526, 0.1108, 0.9535, 0.1331, 0.9705, 0.1974, 0.9742, 0.1339, 0.97, 0.1331, 0.9705, 0.1966, 0.9747, 0.2609, 0.9752, 0.1974, 0.9742, 0.1966, 0.9747, 0.2602, 0.9758, 0.3245, 0.973, 0.2609, 0.9752, 0.2602, 0.9758, 0.3237, 0.9736])
me_key.materials.append(mat_ac3dmat1)
me_key.use_remesh_preserve_volume = False
me_key.use_remesh_preserve_attributes = False
me_key.use_mirror_vertex_groups = False
me_key.update()

# ---- objects
ob_key_001 = bpy.data.objects.new('key.001', me_key_001)
ob_clicks_group = bpy.data.objects.new('clicks.group', None)
ob_click_s = bpy.data.objects.new('click-S', me_click_s)
ob_magsw = bpy.data.objects.new('magsw', me_magsw)
ob_start = bpy.data.objects.new('start', me_start)
ob_key = bpy.data.objects.new('key', me_key)

# ---- transforms, parenting, visibility, modifiers, constraints
ob_key_001.location = (-0.3692, -0.364, -0.2472)
ob_key_001.hide_viewport = True
ob_key_001.hide_render = True
ob_key_001.show_transparent = True
ob_key_001.lineart.crease_threshold = 0.0
_m = ob_key_001.modifiers.new('Auto Smooth', 'NODES')
_m.node_group = ng_auto_smooth
_gi = [s.identifier for s in ng_auto_smooth.interface.items_tree if s.item_type == 'SOCKET' and s.in_out == 'INPUT']
_m[_gi[1]] = 0.7854  # Angle
ob_clicks_group.location = (-0.3591, -0.3653, -0.2548)
ob_clicks_group.empty_image_offset = (0.0, 0.0)
ob_clicks_group.lineart.crease_threshold = 0.0
ob_click_s.parent = ob_clicks_group
ob_click_s.location = (-0.01006, 0.001258, 0.007568)
ob_click_s.show_transparent = True
ob_click_s.lineart.crease_threshold = 0.0
_m = ob_click_s.modifiers.new('Auto Smooth', 'NODES')
_m.node_group = ng_auto_smooth
_gi = [s.identifier for s in ng_auto_smooth.interface.items_tree if s.item_type == 'SOCKET' and s.in_out == 'INPUT']
_m[_gi[1]] = 3.142  # Angle
ob_magsw.location = (-0.3692, -0.364, -0.2472)
ob_magsw.show_transparent = True
ob_magsw.lineart.crease_threshold = 0.0
_m = ob_magsw.modifiers.new('Auto Smooth', 'NODES')
_m.node_group = ng_auto_smooth
_gi = [s.identifier for s in ng_auto_smooth.interface.items_tree if s.item_type == 'SOCKET' and s.in_out == 'INPUT']
_m[_gi[1]] = 0.7854  # Angle
ob_start.location = (-0.3692, -0.364, -0.2472)
ob_start.rotation_euler = (2.094, 1.923e-16, 3.331e-16)
ob_start.show_transparent = True
ob_start.lineart.crease_threshold = 0.0
_m = ob_start.modifiers.new('Auto Smooth', 'NODES')
_m.node_group = ng_auto_smooth
_gi = [s.identifier for s in ng_auto_smooth.interface.items_tree if s.item_type == 'SOCKET' and s.in_out == 'INPUT']
_m[_gi[1]] = 0.7854  # Angle
ob_key.location = (-0.3692, -0.364, -0.2472)
ob_key.show_transparent = True
ob_key.lineart.crease_threshold = 0.0
_m = ob_key.modifiers.new('Auto Smooth', 'NODES')
_m.node_group = ng_auto_smooth
_gi = [s.identifier for s in ng_auto_smooth.interface.items_tree if s.item_type == 'SOCKET' and s.in_out == 'INPUT']
_m[_gi[1]] = 3.142  # Angle

# ---- collection membership
col_collection_1.objects.link(ob_key_001)
col_collection_1.objects.link(ob_clicks_group)
col_collection_1.objects.link(ob_click_s)
col_collection_1.objects.link(ob_magsw)
col_collection_1.objects.link(ob_start)
col_collection_1.objects.link(ob_key)

# ---- scene / render settings (as saved in the file)
scene.frame_start = 1; scene.frame_end = 250; scene.frame_set(1)
scene.render.engine = 'BLENDER_EEVEE_NEXT'
scene.render.resolution_percentage = 50
scene.render.dither_intensity = 0.0
scene.cycles.use_denoising = False
scene.cycles.samples = 10
scene.cycles.sampling_pattern = 'TABULATED_SOBOL'
scene.cycles.light_sampling_threshold = 0.0
scene.cycles.use_adaptive_sampling = False
scene.cycles.use_light_tree = False
scene.cycles.blur_glossy = 0.0
scene.cycles.pixel_filter_type = 'GAUSSIAN'
scene.cycles.sample_clamp_indirect = 0.0
scene.view_settings.view_transform = 'Standard'
bpy.context.view_layer.update()

# ---- added for rendering (the .blend has no active camera and no usable light): camera, sun
cam_auto = bpy.data.cameras.new('AutoCamera')
cam_auto.lens = 50.0
cam_auto.sensor_width = 36.0
cam_auto.clip_end = 1000.0
ob_auto_camera = bpy.data.objects.new('AutoCamera', cam_auto)
scene.collection.objects.link(ob_auto_camera)
ob_auto_camera.location = (-0.163741, -0.58584, -0.0972055)
ob_auto_camera.rotation_euler = (1.09748, -7.21219e-08, 0.694738)
scene.camera = ob_auto_camera
light_auto_sun = bpy.data.lights.new('AutoSun', 'SUN')
light_auto_sun.energy = 3.0
light_auto_sun.angle = 0.0523599
ob_auto_sun = bpy.data.objects.new('AutoSun', light_auto_sun)
scene.collection.objects.link(ob_auto_sun)
ob_auto_sun.rotation_euler = (0.872665, 0.174533, 0.523599)
bpy.context.view_layer.update()
